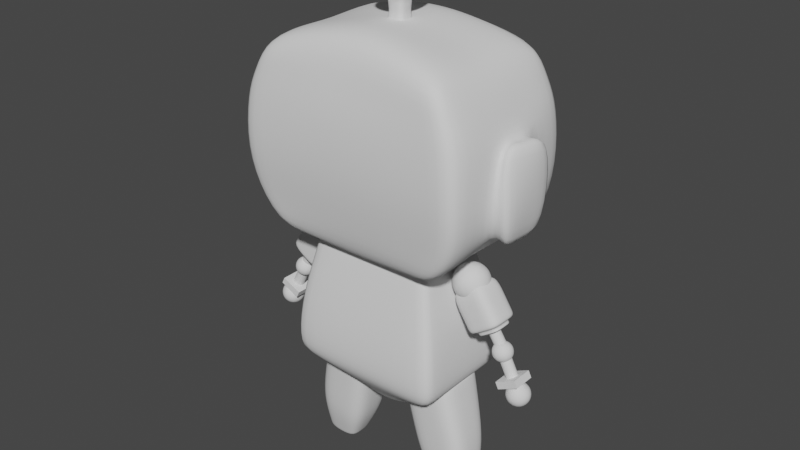 # Source: 08_BottomArm.blend  (saved by Blender 3.6.11; exported with 4.5.12 LTS)
import bpy
from mathutils import Matrix  # noqa: F401  (used for matrix-valued properties, if any)

bpy.ops.wm.read_factory_settings(use_empty=True)
scene = bpy.context.scene
scene.name = 'Scene'

# ---- collections
col_mesh = bpy.data.collections.new('Mesh'); scene.collection.children.link(col_mesh)
col_referncesimages = bpy.data.collections.new('ReferncesImages'); scene.collection.children.link(col_referncesimages)

# ---- world
world_world = bpy.data.worlds.new('World'); scene.world = world_world
world_world.use_nodes = True; world_world.node_tree.nodes.clear()
_N = world_world.node_tree.nodes; _L = world_world.node_tree.links
n0 = _N.new('ShaderNodeOutputWorld'); n0.name = 'World Output'; n0.location = (300, 300)
n1 = _N.new('ShaderNodeBackground'); n1.name = 'Background'; n1.location = (10, 300)
n1.inputs[0].default_value = (0.05088, 0.05088, 0.05088, 1.0)
_L.new(n1.outputs[0], n0.inputs[0])
n0.is_active_output = True
world_world.color = (0.05088, 0.05088, 0.05088)
world_world.use_sun_shadow = False
world_world.sun_shadow_jitter_overblur = 0.0

# ---- meshes
me_cube = bpy.data.meshes.new('Cube')
me_cube.from_pydata([(-0.7301, -1.141, -0.9969), (-0.8402, -1.154, 0.8153), (-0.7301, 1.126, -1.009), (-0.8402, 1.184, 0.8215), (0.0, 1.29, 0.3231), (0.0, -1.29, 0.3231), (-1.039, 1.266, 0.3354), (-1.039, -1.266, 0.3354), (0.0, 0.9964, -1.077), (0.0, 1.065, 1.077), (0.0, -1.011, -1.065), (0.0, -1.035, 1.071), (-1.005, 1.147, -0.7077), (-1.005, -1.147, -0.7077), (0.0, -1.147, -0.7077), (0.0, 1.147, -0.7077), (-1.063, -1.303, -0.1923), (-1.063, 1.303, -0.1923), (0.0, -1.303, -0.1923), (-0.2898, 1.166, 0.6153), (-0.5019, 1.067, -1.034), (-0.8633, 1.27, 0.3231), (-0.8633, -1.27, 0.3231), (-0.6591, -1.135, 0.9443), (-0.6591, 1.165, 0.9504), (-0.5019, -1.082, -1.022), (-0.8377, -1.147, -0.7077), (-0.8377, 1.147, -0.7077), (-0.895, -1.303, -0.1923), (-0.895, 1.303, -0.1923), (-0.2931, 1.283, 0.3231), (-0.285, 1.099, 1.049), (-0.1612, -1.011, -1.065), (-0.2899, 1.147, -0.7077), (-0.7813, 1.185, 0.5758), (-0.1612, 0.9964, -1.077), (-0.2931, -1.283, 0.3231), (-0.285, -1.069, 1.043), (-0.2899, -1.147, -0.7077), (-0.2968, -1.303, -0.1923), (-0.7333, -0.04307, -0.998), (-0.8474, -0.04307, 0.7909), (-1.072, -0.05025, 0.1784), (0.0, -0.04307, 1.053), (0.0, -0.04307, -1.068), (-0.9898, -0.05743, -0.5183), (-0.5003, -0.04307, -1.024), (-0.6616, -0.04307, 0.9231), (-0.2779, -0.04307, 1.024), (-0.1509, -0.04307, -1.068), (-0.9593, -1.221, 0.528), (0.0, -1.188, 0.6233), (-0.9593, 1.233, 0.5305), (0.0, 1.2, 0.6258), (-0.7813, 1.228, 0.5748), (-0.7813, -1.216, 0.5724), (-0.2898, -1.197, 0.6119), (-0.2898, 1.209, 0.6143), (-0.9805, -0.04307, 0.5358), (-0.2922, 0.6745, 0.3366), (0.0, 0.6813, 0.3366), (0.0, 0.6946, -0.1787), (0.0, 0.5389, -0.6941), (-0.289, 0.5389, -0.6941), (-0.2959, 0.6946, -0.1787), (-0.8941, 0.6946, -0.1787), (-0.8368, 0.5389, -0.6941), (-0.7804, 0.6194, 0.5884), (-0.8623, 0.6614, 0.3366), (-0.2889, 0.6006, 0.6279), (-0.2898, 1.105, -0.7067), (-0.293, 1.24, 0.324), (0.0, 1.247, 0.324), (-0.8949, 1.26, -0.1914), (-0.8632, 1.227, 0.324), (0.0, 1.105, -0.7067), (-0.8376, 1.105, -0.7067), (-0.7321, -0.4024, -0.9976), (0.0, -0.3622, 1.06), (0.0, -0.3533, -1.067), (-0.5009, -0.38, -1.023), (-0.6607, -0.4002, 0.9311), (-0.2806, -0.3751, 1.031), (-0.1548, -0.3533, -1.067), (-0.8447, -0.4072, 0.8001), (-1.07, -0.1677, 0.2221), (-1.038, -0.2944, -0.5106), (-1.072, -0.4635, -0.1881), (-0.9725, -0.4326, 0.5328), (-0.8444, 0.3549, 0.8038), (-1.068, 0.1563, 0.2229), (-1.036, 0.192, -0.5232), (-1.069, 0.3467, -0.2167), (-0.7319, 0.3306, -1.003), (0.0, 0.3046, 1.063), (0.0, 0.2757, -1.072), (-0.501, 0.3056, -1.028), (-0.6606, 0.347, 0.9347), (-0.2809, 0.319, 1.035), (-0.1553, 0.2757, -1.072), (-0.9716, 0.3757, 0.5335), (-1.07, -0.5482, 0.4219), (-1.234, -0.02863, 0.3427), (-1.2, -0.5743, -0.7061), (-1.152, -0.07888, -0.736), (-1.235, -0.6787, -0.1926), (-1.243, -0.04299, -0.1896), (-1.23, 0.4507, 0.3961), (-1.199, 0.4648, -0.7764), (-1.234, 0.6205, -0.1931), (-0.2889, 0.6006, 0.6279), (-0.7804, 0.6194, 0.5884), (-0.289, 0.5389, -0.6941), (0.0, 0.6813, 0.3366), (-0.8623, 0.6614, 0.3366), (-0.8368, 0.5389, -0.6941), (-0.2922, 0.6745, 0.3366), (-0.8941, 0.6946, -0.1787), (0.0, 0.5389, -0.6941)], [], [(100, 89, 3, 52), (114, 111, 67, 68), (93, 91, 12, 2), (55, 23, 1, 50), (25, 26, 13, 0), (81, 84, 1, 23), (28, 22, 7, 16), (83, 79, 10, 32), (92, 90, 6, 17), (57, 31, 9, 53), (35, 33, 15, 8), (91, 92, 17, 12), (26, 28, 16, 13), (112, 115, 66, 63), (12, 17, 29, 27), (38, 39, 28, 26), (2, 12, 27, 20), (52, 3, 24, 54), (77, 80, 25, 0), (39, 36, 22, 28), (82, 81, 23, 37), (32, 38, 26, 25), (56, 37, 23, 55), (17, 6, 21, 29), (51, 11, 37, 56), (10, 14, 38, 32), (78, 82, 37, 11), (18, 5, 36, 39), (14, 18, 39, 38), (118, 112, 63, 62), (20, 27, 33, 35), (54, 24, 31, 57), (80, 83, 32, 25), (116, 113, 60, 59), (96, 99, 49, 46), (94, 98, 48, 43), (98, 97, 47, 48), (93, 96, 46, 40), (42, 90, 107, 102), (87, 85, 101, 105), (99, 95, 44, 49), (97, 89, 41, 47), (77, 86, 45, 40), (88, 84, 41, 58), (85, 88, 58, 42), (117, 114, 68, 65), (5, 51, 56, 36), (36, 56, 55, 22), (6, 52, 54, 21), (30, 57, 53, 4), (22, 55, 50, 7), (90, 100, 52, 6), (64, 59, 60, 61), (63, 64, 61, 62), (66, 65, 64, 63), (65, 68, 59, 64), (68, 67, 69, 59), (111, 110, 69, 67), (110, 116, 59, 69), (115, 117, 65, 66), (27, 29, 73, 76), (57, 30, 71, 19), (54, 57, 19, 34), (29, 21, 74, 73), (30, 4, 72, 71), (15, 33, 70, 75), (33, 27, 76, 70), (21, 54, 34, 74), (7, 50, 88, 85), (50, 1, 84, 88), (0, 13, 86, 77), (16, 7, 85, 87), (13, 16, 87, 86), (46, 49, 83, 80), (43, 48, 82, 78), (48, 47, 81, 82), (40, 46, 80, 77), (49, 44, 79, 83), (47, 41, 84, 81), (42, 58, 100, 90), (24, 3, 89, 97), (35, 8, 95, 99), (2, 20, 96, 93), (31, 24, 97, 98), (9, 31, 98, 94), (20, 35, 99, 96), (45, 86, 103, 104), (90, 92, 109, 107), (40, 45, 91, 93), (58, 41, 89, 100), (103, 105, 106, 104), (105, 101, 102, 106), (104, 106, 109, 108), (106, 102, 107, 109), (92, 91, 108, 109), (85, 42, 102, 101), (86, 87, 105, 103), (91, 45, 104, 108), (76, 73, 117, 115), (19, 71, 116, 110), (34, 19, 110, 111), (73, 74, 114, 117), (71, 72, 113, 116), (75, 70, 112, 118), (70, 76, 115, 112), (74, 34, 111, 114)])
me_cube.polygons.foreach_set('use_smooth', [True] * 106)
_uv = me_cube.uv_layers.new(name='UVMap')
_uv.uv.foreach_set('vector', [0.5745, 0.1816, 0.625, 0.1778, 0.625, 0.25, 0.5743, 0.2554, 0.5404, 0.2772, 0.5743, 0.2741, 0.5743, 0.2741, 0.5404, 0.2772, 0.375, 0.1778, 0.4334, 0.1607, 0.4115, 0.2596, 0.375, 0.25, 0.5743, 0.9759, 0.625, 0.9805, 0.625, 1.0, 0.5743, 0.9946, 0.375, 0.9805, 0.4115, 0.9724, 0.4115, 0.9904, 0.375, 1.0, 0.8555, 0.6722, 0.875, 0.6722, 0.875, 0.75, 0.8555, 0.75, 0.476, 0.9728, 0.5404, 0.9728, 0.5404, 0.9909, 0.476, 0.9909, 0.2142, 0.6722, 0.25, 0.6722, 0.25, 0.75, 0.2142, 0.75, 0.4728, 0.191, 0.5243, 0.1541, 0.5404, 0.2591, 0.476, 0.2591, 0.5743, 0.3407, 0.625, 0.3392, 0.625, 0.375, 0.5743, 0.375, 0.375, 0.3392, 0.4115, 0.3419, 0.4115, 0.375, 0.375, 0.375, 0.4334, 0.1607, 0.4728, 0.191, 0.476, 0.2591, 0.4115, 0.2596, 0.4115, 0.9724, 0.476, 0.9728, 0.476, 0.9909, 0.4115, 0.9904, 0.4115, 0.3419, 0.4115, 0.2776, 0.4115, 0.2776, 0.4115, 0.3419, 0.4115, 0.2596, 0.476, 0.2591, 0.476, 0.2772, 0.4115, 0.2776, 0.4115, 0.9081, 0.476, 0.9082, 0.476, 0.9728, 0.4115, 0.9724, 0.375, 0.25, 0.4115, 0.2596, 0.4115, 0.2776, 0.375, 0.2695, 0.5743, 0.2554, 0.625, 0.25, 0.625, 0.2695, 0.5743, 0.2741, 0.125, 0.6722, 0.1445, 0.6722, 0.1445, 0.75, 0.125, 0.75, 0.476, 0.9082, 0.5404, 0.9082, 0.5404, 0.9728, 0.476, 0.9728, 0.7858, 0.6722, 0.8555, 0.6722, 0.8555, 0.75, 0.7858, 0.75, 0.375, 0.9108, 0.4115, 0.9081, 0.4115, 0.9724, 0.375, 0.9805, 0.5743, 0.9093, 0.625, 0.9108, 0.625, 0.9805, 0.5743, 0.9759, 0.476, 0.2591, 0.5404, 0.2591, 0.5404, 0.2772, 0.476, 0.2772, 0.5743, 0.875, 0.625, 0.875, 0.625, 0.9108, 0.5743, 0.9093, 0.375, 0.875, 0.4115, 0.875, 0.4115, 0.9081, 0.375, 0.9108, 0.75, 0.6722, 0.7858, 0.6722, 0.7858, 0.75, 0.75, 0.75, 0.476, 0.875, 0.5404, 0.875, 0.5404, 0.9082, 0.476, 0.9082, 0.4115, 0.875, 0.476, 0.875, 0.476, 0.9082, 0.4115, 0.9081, 0.4115, 0.375, 0.4115, 0.3419, 0.4115, 0.3419, 0.4115, 0.375, 0.375, 0.2695, 0.4115, 0.2776, 0.4115, 0.3419, 0.375, 0.3392, 0.5743, 0.2741, 0.625, 0.2695, 0.625, 0.3392, 0.5743, 0.3407, 0.1445, 0.6722, 0.2142, 0.6722, 0.2142, 0.75, 0.1445, 0.75, 0.5404, 0.3418, 0.5404, 0.375, 0.5404, 0.375, 0.5404, 0.3418, 0.1445, 0.5722, 0.2142, 0.5722, 0.2142, 0.625, 0.1445, 0.625, 0.75, 0.5722, 0.7858, 0.5722, 0.7858, 0.625, 0.75, 0.625, 0.7858, 0.5722, 0.8555, 0.5722, 0.8555, 0.625, 0.7858, 0.625, 0.125, 0.5722, 0.1445, 0.5722, 0.1445, 0.625, 0.125, 0.625, 0.5297, 0.1293, 0.5243, 0.1541, 0.5243, 0.1541, 0.5297, 0.1293, 0.4755, 0.06954, 0.524, 0.1145, 0.524, 0.1145, 0.4755, 0.06954, 0.2142, 0.5722, 0.25, 0.5722, 0.25, 0.625, 0.2142, 0.625, 0.8555, 0.5722, 0.875, 0.5722, 0.875, 0.625, 0.8555, 0.625, 0.375, 0.07779, 0.4346, 0.09764, 0.4178, 0.1288, 0.375, 0.125, 0.5748, 0.07926, 0.625, 0.07779, 0.625, 0.125, 0.5747, 0.1276, 0.524, 0.1145, 0.5748, 0.07926, 0.5747, 0.1276, 0.5297, 0.1293, 0.476, 0.2772, 0.5404, 0.2772, 0.5404, 0.2772, 0.476, 0.2772, 0.5404, 0.875, 0.5743, 0.875, 0.5743, 0.9093, 0.5404, 0.9082, 0.5404, 0.9082, 0.5743, 0.9093, 0.5743, 0.9759, 0.5404, 0.9728, 0.5404, 0.2591, 0.5743, 0.2554, 0.5743, 0.2741, 0.5404, 0.2772, 0.5404, 0.3418, 0.5743, 0.3407, 0.5743, 0.375, 0.5404, 0.375, 0.5404, 0.9728, 0.5743, 0.9759, 0.5743, 0.9946, 0.5404, 0.9909, 0.5243, 0.1541, 0.5745, 0.1816, 0.5743, 0.2554, 0.5404, 0.2591, 0.476, 0.3418, 0.5404, 0.3418, 0.5404, 0.375, 0.476, 0.375, 0.4115, 0.3419, 0.476, 0.3418, 0.476, 0.375, 0.4115, 0.375, 0.4115, 0.2776, 0.476, 0.2772, 0.476, 0.3418, 0.4115, 0.3419, 0.476, 0.2772, 0.5404, 0.2772, 0.5404, 0.3418, 0.476, 0.3418, 0.5404, 0.2772, 0.5743, 0.2741, 0.5743, 0.3407, 0.5404, 0.3418, 0.5743, 0.2741, 0.5743, 0.3407, 0.5743, 0.3407, 0.5743, 0.2741, 0.5743, 0.3407, 0.5404, 0.3418, 0.5404, 0.3418, 0.5743, 0.3407, 0.4115, 0.2776, 0.476, 0.2772, 0.476, 0.2772, 0.4115, 0.2776, 0.4115, 0.2776, 0.476, 0.2772, 0.476, 0.2772, 0.4115, 0.2776, 0.5743, 0.3407, 0.5404, 0.3418, 0.5404, 0.3418, 0.5743, 0.3407, 0.5743, 0.2741, 0.5743, 0.3407, 0.5743, 0.3407, 0.5743, 0.2741, 0.476, 0.2772, 0.5404, 0.2772, 0.5404, 0.2772, 0.476, 0.2772, 0.5404, 0.3418, 0.5404, 0.375, 0.5404, 0.375, 0.5404, 0.3418, 0.4115, 0.375, 0.4115, 0.3419, 0.4115, 0.3419, 0.4115, 0.375, 0.4115, 0.3419, 0.4115, 0.2776, 0.4115, 0.2776, 0.4115, 0.3419, 0.5404, 0.2772, 0.5743, 0.2741, 0.5743, 0.2741, 0.5404, 0.2772, 0.5414, -0.000526, 0.575, -0.0003149, 0.5748, 0.07926, 0.524, 0.1145, 0.575, -0.0003149, 0.625, 0.0, 0.625, 0.07779, 0.5748, 0.07926, 0.375, 0.0, 0.4096, -0.0009022, 0.4346, 0.09764, 0.375, 0.07779, 0.4754, -9.006e-05, 0.5414, -0.000526, 0.524, 0.1145, 0.4755, 0.06954, 0.4096, -0.0009022, 0.4754, -9.006e-05, 0.4755, 0.06954, 0.4346, 0.09764, 0.1445, 0.625, 0.2142, 0.625, 0.2142, 0.6722, 0.1445, 0.6722, 0.75, 0.625, 0.7858, 0.625, 0.7858, 0.6722, 0.75, 0.6722, 0.7858, 0.625, 0.8555, 0.625, 0.8555, 0.6722, 0.7858, 0.6722, 0.125, 0.625, 0.1445, 0.625, 0.1445, 0.6722, 0.125, 0.6722, 0.2142, 0.625, 0.25, 0.625, 0.25, 0.6722, 0.2142, 0.6722, 0.8555, 0.625, 0.875, 0.625, 0.875, 0.6722, 0.8555, 0.6722, 0.5297, 0.1293, 0.5747, 0.1276, 0.5745, 0.1816, 0.5243, 0.1541, 0.8555, 0.5, 0.875, 0.5, 0.875, 0.5722, 0.8555, 0.5722, 0.2142, 0.5, 0.25, 0.5, 0.25, 0.5722, 0.2142, 0.5722, 0.125, 0.5, 0.1445, 0.5, 0.1445, 0.5722, 0.125, 0.5722, 0.7858, 0.5, 0.8555, 0.5, 0.8555, 0.5722, 0.7858, 0.5722, 0.75, 0.5, 0.7858, 0.5, 0.7858, 0.5722, 0.75, 0.5722, 0.1445, 0.5, 0.2142, 0.5, 0.2142, 0.5722, 0.1445, 0.5722, 0.4178, 0.1288, 0.4346, 0.09764, 0.4346, 0.09764, 0.4178, 0.1288, 0.5243, 0.1541, 0.4728, 0.191, 0.4758, 0.1932, 0.5243, 0.1541, 0.375, 0.125, 0.4178, 0.1288, 0.4334, 0.1607, 0.375, 0.1778, 0.5747, 0.1276, 0.625, 0.125, 0.625, 0.1778, 0.5745, 0.1816, 0.4346, 0.09764, 0.4755, 0.06954, 0.4757, 0.1295, 0.4178, 0.1288, 0.4755, 0.06954, 0.524, 0.1145, 0.5297, 0.1293, 0.4757, 0.1295, 0.4178, 0.1288, 0.4757, 0.1295, 0.4758, 0.1932, 0.4334, 0.1607, 0.4757, 0.1295, 0.5297, 0.1293, 0.5243, 0.1541, 0.4758, 0.1932, 0.4728, 0.191, 0.4334, 0.1607, 0.4334, 0.1607, 0.4758, 0.1932, 0.524, 0.1145, 0.5297, 0.1293, 0.5297, 0.1293, 0.524, 0.1145, 0.4346, 0.09764, 0.4755, 0.06954, 0.4755, 0.06954, 0.4346, 0.09764, 0.4334, 0.1607, 0.4178, 0.1288, 0.4178, 0.1288, 0.4334, 0.1607, 0.4115, 0.2776, 0.476, 0.2772, 0.476, 0.2772, 0.4115, 0.2776, 0.5743, 0.3407, 0.5404, 0.3418, 0.5404, 0.3418, 0.5743, 0.3407, 0.5743, 0.2741, 0.5743, 0.3407, 0.5743, 0.3407, 0.5743, 0.2741, 0.476, 0.2772, 0.5404, 0.2772, 0.5404, 0.2772, 0.476, 0.2772, 0.5404, 0.3418, 0.5404, 0.375, 0.5404, 0.375, 0.5404, 0.3418, 0.4115, 0.375, 0.4115, 0.3419, 0.4115, 0.3419, 0.4115, 0.375, 0.4115, 0.3419, 0.4115, 0.2776, 0.4115, 0.2776, 0.4115, 0.3419, 0.5404, 0.2772, 0.5743, 0.2741, 0.5743, 0.2741, 0.5404, 0.2772])
me_cube.update()
me_roundcube = bpy.data.meshes.new('Roundcube')
me_roundcube.from_pydata([(0.2438, 0.2438, 9.385), (0.1219, 0.2859, 9.343), (-6.677e-09, 0.2986, 9.33), (-0.1219, 0.2859, 9.343), (0.2859, 0.2859, 9.507), (0.1429, 0.3707, 9.486), (-6.677e-09, 0.395, 9.479), (-0.1429, 0.3707, 9.486), (0.2986, 0.2986, 9.628), (0.1493, 0.395, 9.628), (-6.677e-09, 0.4222, 9.628), (-0.1493, 0.395, 9.628), (0.2859, 0.2859, 9.75), (0.1429, 0.3707, 9.771), (-6.677e-09, 0.395, 9.778), (-0.1429, 0.3707, 9.771), (-0.2438, 0.2438, 9.385), (-0.2859, 0.1219, 9.343), (-0.2986, 3.163e-09, 9.33), (-0.2859, -0.1219, 9.343), (-0.2859, 0.2859, 9.507), (-0.3707, 0.1429, 9.486), (-0.395, 3.163e-09, 9.479), (-0.3707, -0.1429, 9.486), (-0.2986, 0.2986, 9.628), (-0.395, 0.1493, 9.628), (-0.4222, 3.163e-09, 9.628), (-0.395, -0.1493, 9.628), (-0.2859, 0.2859, 9.75), (-0.3707, 0.1429, 9.771), (-0.395, 3.163e-09, 9.778), (-0.3707, -0.1429, 9.771), (-0.2438, -0.2438, 9.385), (-0.1219, -0.2859, 9.343), (-6.677e-09, -0.2986, 9.33), (0.1219, -0.2859, 9.343), (-0.2859, -0.2859, 9.507), (-0.1429, -0.3707, 9.486), (-6.677e-09, -0.395, 9.479), (0.1429, -0.3707, 9.486), (-0.2986, -0.2986, 9.628), (-0.1493, -0.395, 9.628), (-6.677e-09, -0.4222, 9.628), (0.1493, -0.395, 9.628), (-0.2859, -0.2859, 9.75), (-0.1429, -0.3707, 9.771), (-6.677e-09, -0.395, 9.778), (0.1429, -0.3707, 9.771), (0.2438, -0.2438, 9.385), (0.2859, -0.1219, 9.343), (0.2986, 3.163e-09, 9.33), (0.2859, 0.1219, 9.343), (0.2859, -0.2859, 9.507), (0.3707, -0.1429, 9.486), (0.395, 3.163e-09, 9.479), (0.3707, 0.1429, 9.486), (0.2986, -0.2986, 9.628), (0.395, -0.1493, 9.628), (0.4222, 3.163e-09, 9.628), (0.395, 0.1493, 9.628), (0.2859, -0.2859, 9.75), (0.3707, -0.1429, 9.771), (0.395, 3.163e-09, 9.778), (0.3707, 0.1429, 9.771), (0.1429, -0.1429, 9.258), (-6.677e-09, -0.1493, 9.233), (-0.1429, -0.1429, 9.258), (0.1493, 3.163e-09, 9.233), (-0.1493, 3.163e-09, 9.233), (0.1429, 0.1429, 9.258), (-6.677e-09, 0.1493, 9.233), (-0.1429, 0.1429, 9.258), (0.2438, 0.2438, 9.872), (0.1219, 0.2859, 9.914), (-6.677e-09, 0.2986, 9.927), (-0.1219, 0.2859, 9.914), (-0.2438, 0.2438, 9.872), (0.2859, 0.1219, 9.914), (0.1429, 0.1429, 9.999), (-6.677e-09, 0.1493, 10.02), (-0.1429, 0.1429, 9.999), (-0.2859, 0.1219, 9.914), (0.2986, 3.163e-09, 9.927), (0.1493, 3.163e-09, 10.02), (-6.677e-09, 3.163e-09, 10.05), (-0.1493, 3.163e-09, 10.02), (-0.2986, 3.163e-09, 9.927), (0.2859, -0.1219, 9.914), (0.1429, -0.1429, 9.999), (-6.677e-09, -0.1493, 10.02), (-0.1429, -0.1429, 9.999), (-0.2859, -0.1219, 9.914), (0.2438, -0.2438, 9.872), (0.1219, -0.2859, 9.914), (-6.677e-09, -0.2986, 9.927), (-0.1219, -0.2859, 9.914), (-0.2438, -0.2438, 9.872), (0.1707, -0.1707, 8.816), (0.1783, 1.736e-09, 8.787), (-0.1707, -0.1707, 8.816), (-0.1783, 1.736e-09, 8.787), (2.153e-09, 1.736e-09, 8.755), (2.153e-09, 0.1783, 8.787), (2.153e-09, -0.1783, 8.787), (-0.1707, 0.1707, 8.816), (0.1707, 0.1707, 8.816), (-5.407e-09, -0.1493, 9.134), (-0.1429, -0.1429, 9.158), (-0.1493, 2.845e-09, 9.134), (-0.1429, 0.1429, 9.158), (0.1493, 2.845e-09, 9.134), (0.1429, 0.1429, 9.158), (-5.407e-09, 0.1493, 9.134), (0.1429, -0.1429, 9.158), (-0.1533, 0.1533, 8.893), (0.1601, 2.426e-09, 8.867), (-1.958e-10, 0.1601, 8.867), (0.1533, -0.1533, 8.893), (-1.958e-10, -0.1601, 8.867), (-0.1533, -0.1533, 8.893), (-0.1601, 2.426e-09, 8.867), (0.1533, 0.1533, 8.893), (-4.733e-09, -0.1296, 9.003), (-0.1241, -0.1241, 9.024), (-0.1296, 1.019e-09, 9.003), (0.1241, 0.1241, 9.024), (-0.1241, 0.1241, 9.024), (0.1296, 1.019e-09, 9.003), (-4.733e-09, 0.1296, 9.003), (0.1241, -0.1241, 9.024)], [], [(0, 1, 5, 4), (1, 2, 6, 5), (2, 3, 7, 6), (3, 16, 20, 7), (4, 5, 9, 8), (5, 6, 10, 9), (6, 7, 11, 10), (7, 20, 24, 11), (8, 9, 13, 12), (9, 10, 14, 13), (10, 11, 15, 14), (11, 24, 28, 15), (12, 13, 73, 72), (13, 14, 74, 73), (14, 15, 75, 74), (15, 28, 76, 75), (16, 17, 21, 20), (17, 18, 22, 21), (18, 19, 23, 22), (19, 32, 36, 23), (20, 21, 25, 24), (21, 22, 26, 25), (22, 23, 27, 26), (23, 36, 40, 27), (24, 25, 29, 28), (25, 26, 30, 29), (26, 27, 31, 30), (27, 40, 44, 31), (28, 29, 81, 76), (29, 30, 86, 81), (30, 31, 91, 86), (31, 44, 96, 91), (32, 33, 37, 36), (33, 34, 38, 37), (34, 35, 39, 38), (35, 48, 52, 39), (36, 37, 41, 40), (37, 38, 42, 41), (38, 39, 43, 42), (39, 52, 56, 43), (40, 41, 45, 44), (41, 42, 46, 45), (42, 43, 47, 46), (43, 56, 60, 47), (44, 45, 95, 96), (45, 46, 94, 95), (46, 47, 93, 94), (47, 60, 92, 93), (48, 49, 53, 52), (49, 50, 54, 53), (50, 51, 55, 54), (51, 0, 4, 55), (52, 53, 57, 56), (53, 54, 58, 57), (54, 55, 59, 58), (55, 4, 8, 59), (56, 57, 61, 60), (57, 58, 62, 61), (58, 59, 63, 62), (59, 8, 12, 63), (60, 61, 87, 92), (61, 62, 82, 87), (62, 63, 77, 82), (63, 12, 72, 77), (48, 35, 64, 49), (35, 34, 65, 64), (34, 33, 66, 65), (33, 32, 19, 66), (49, 64, 67, 50), (121, 115, 98, 105), (118, 119, 99, 103), (66, 19, 18, 68), (50, 67, 69, 51), (119, 120, 100, 99), (120, 114, 104, 100), (68, 18, 17, 71), (51, 69, 1, 0), (69, 70, 2, 1), (70, 71, 3, 2), (71, 17, 16, 3), (72, 73, 78, 77), (73, 74, 79, 78), (74, 75, 80, 79), (75, 76, 81, 80), (77, 78, 83, 82), (78, 79, 84, 83), (79, 80, 85, 84), (80, 81, 86, 85), (82, 83, 88, 87), (83, 84, 89, 88), (84, 85, 90, 89), (85, 86, 91, 90), (87, 88, 93, 92), (88, 89, 94, 93), (89, 90, 95, 94), (90, 91, 96, 95), (97, 103, 101, 98), (103, 99, 100, 101), (98, 101, 102, 105), (101, 100, 104, 102), (114, 116, 102, 104), (115, 117, 97, 98), (116, 121, 105, 102), (117, 118, 103, 97), (64, 65, 106, 113), (70, 69, 111, 112), (67, 64, 113, 110), (71, 70, 112, 109), (68, 71, 109, 108), (66, 68, 108, 107), (65, 66, 107, 106), (69, 67, 110, 111), (129, 122, 118, 117), (128, 125, 121, 116), (127, 129, 117, 115), (126, 128, 116, 114), (124, 126, 114, 120), (123, 124, 120, 119), (122, 123, 119, 118), (125, 127, 115, 121), (111, 110, 127, 125), (106, 107, 123, 122), (107, 108, 124, 123), (108, 109, 126, 124), (109, 112, 128, 126), (110, 113, 129, 127), (112, 111, 125, 128), (113, 106, 122, 129)])
me_roundcube.polygons.foreach_set('use_smooth', [True] * 128)
me_roundcube.update()
me_cylinder = bpy.data.meshes.new('Cylinder')
me_cylinder.from_pydata([(-0.9523, 7.011, -0.5161), (-0.9523, 7.011, -0.01112), (-0.5887, 6.86, -0.5161), (-0.5887, 6.86, -0.01112), (-0.4381, 6.497, -0.5161), (-0.4381, 6.497, -0.01112), (-0.5887, 6.133, -0.5161), (-0.5887, 6.133, -0.01112), (-0.9523, 5.982, -0.5161), (-0.9523, 5.982, -0.01112), (-1.316, 6.133, -0.5161), (-1.316, 6.133, -0.01112), (-1.466, 6.497, -0.5161), (-1.466, 6.497, -0.01112), (-1.316, 6.86, -0.5161), (-1.316, 6.86, -0.01112), (-0.9523, 6.497, -0.5161), (-0.9523, 6.497, -0.01112), (-0.9523, 7.011, -0.509), (-0.5887, 6.86, -0.509), (-0.4381, 6.497, -0.509), (-0.5887, 6.133, -0.509), (-0.9523, 5.982, -0.509), (-1.316, 6.133, -0.509), (-1.466, 6.497, -0.509), (-1.316, 6.86, -0.509), (-0.9523, 7.011, -0.1536), (-0.5887, 6.86, -0.1536), (-0.4381, 6.497, -0.1536), (-0.5887, 6.133, -0.1536), (-0.9523, 5.982, -0.1536), (-1.316, 6.133, -0.1536), (-1.466, 6.497, -0.1536), (-1.316, 6.86, -0.1536)], [], [(26, 1, 3, 27), (27, 3, 5, 28), (28, 5, 7, 29), (29, 7, 9, 30), (30, 9, 11, 31), (31, 11, 13, 32), (3, 1, 17, 5), (32, 13, 15, 33), (33, 15, 1, 26), (0, 16, 12, 14), (8, 16, 4, 6), (12, 16, 8, 10), (4, 16, 0, 2), (9, 17, 13, 11), (5, 17, 9, 7), (13, 17, 1, 15), (14, 25, 18, 0), (12, 24, 25, 14), (10, 23, 24, 12), (8, 22, 23, 10), (6, 21, 22, 8), (4, 20, 21, 6), (2, 19, 20, 4), (0, 18, 19, 2), (25, 33, 26, 18), (24, 32, 33, 25), (23, 31, 32, 24), (22, 30, 31, 23), (21, 29, 30, 22), (20, 28, 29, 21), (19, 27, 28, 20), (18, 26, 27, 19)])
me_cylinder.polygons.foreach_set('use_smooth', [True] * 32)
_uv = me_cylinder.uv_layers.new(name='UVMap')
_uv.uv.foreach_set('vector', [1.0, 0.8589, 1.0, 1.0, 0.875, 1.0, 0.875, 0.8589, 0.875, 0.8589, 0.875, 1.0, 0.75, 1.0, 0.75, 0.8589, 0.75, 0.8589, 0.75, 1.0, 0.625, 1.0, 0.625, 0.8589, 0.625, 0.8589, 0.625, 1.0, 0.5, 1.0, 0.5, 0.8589, 0.5, 0.8589, 0.5, 1.0, 0.375, 1.0, 0.375, 0.8589, 0.375, 0.8589, 0.375, 1.0, 0.25, 1.0, 0.25, 0.8589, 0.4197, 0.4197, 0.25, 0.49, 0.25, 0.25, 0.49, 0.25, 0.25, 0.8589, 0.25, 1.0, 0.125, 1.0, 0.125, 0.8589, 0.125, 0.8589, 0.125, 1.0, 0.0, 1.0, 0.0, 0.8589, 0.75, 0.49, 0.75, 0.25, 0.51, 0.25, 0.5803, 0.4197, 0.75, 0.01, 0.75, 0.25, 0.99, 0.25, 0.9197, 0.08029, 0.51, 0.25, 0.75, 0.25, 0.75, 0.01, 0.5803, 0.08029, 0.99, 0.25, 0.75, 0.25, 0.75, 0.49, 0.9197, 0.4197, 0.25, 0.01, 0.25, 0.25, 0.01, 0.25, 0.08029, 0.08029, 0.49, 0.25, 0.25, 0.25, 0.25, 0.01, 0.4197, 0.08029, 0.01, 0.25, 0.25, 0.25, 0.25, 0.49, 0.08029, 0.4197, 0.125, 0.5, 0.125, 0.5071, 0.0, 0.5071, 0.0, 0.5, 0.25, 0.5, 0.25, 0.5071, 0.125, 0.5071, 0.125, 0.5, 0.375, 0.5, 0.375, 0.5071, 0.25, 0.5071, 0.25, 0.5, 0.5, 0.5, 0.5, 0.5071, 0.375, 0.5071, 0.375, 0.5, 0.625, 0.5, 0.625, 0.5071, 0.5, 0.5071, 0.5, 0.5, 0.75, 0.5, 0.75, 0.5071, 0.625, 0.5071, 0.625, 0.5, 0.875, 0.5, 0.875, 0.5071, 0.75, 0.5071, 0.75, 0.5, 1.0, 0.5, 1.0, 0.5071, 0.875, 0.5071, 0.875, 0.5, 0.125, 0.5071, 0.125, 0.8589, 0.0, 0.8589, 0.0, 0.5071, 0.25, 0.5071, 0.25, 0.8589, 0.125, 0.8589, 0.125, 0.5071, 0.375, 0.5071, 0.375, 0.8589, 0.25, 0.8589, 0.25, 0.5071, 0.5, 0.5071, 0.5, 0.8589, 0.375, 0.8589, 0.375, 0.5071, 0.625, 0.5071, 0.625, 0.8589, 0.5, 0.8589, 0.5, 0.5071, 0.75, 0.5071, 0.75, 0.8589, 0.625, 0.8589, 0.625, 0.5071, 0.875, 0.5071, 0.875, 0.8589, 0.75, 0.8589, 0.75, 0.5071, 1.0, 0.5071, 1.0, 0.8589, 0.875, 0.8589, 0.875, 0.5071])
me_cylinder.update()
me_cube_001 = bpy.data.meshes.new('Cube.001')
me_cube_001.from_pydata([(-0.431, -0.5353, -0.9657), (-0.9577, -0.9154, 0.8698), (-0.431, 0.7592, -0.9648), (-0.9577, 0.9154, 0.8698), (0.0, 1.614, -0.6208), (0.0, -1.295, -0.6208), (-1.234, 1.614, -0.6208), (-1.241, -1.295, -0.6208), (0.0, 0.7592, -1.008), (0.0, 0.9154, 0.8698), (0.0, -0.5353, -1.021), (0.0, -0.9154, 0.8698), (-1.239, -1.336, 0.08359), (0.0, -1.336, 0.08359), (-1.239, 1.504, 0.08359), (0.0, 1.504, 0.08359), (0.0, -1.457, -0.4474), (-1.305, 1.74, -0.4474), (0.0, 1.74, -0.4474), (-1.305, -1.457, -0.4474), (-0.431, 0.6359, -0.9657), (-0.9577, 0.8162, 0.8698), (-1.241, 1.457, -0.6208), (0.0, 0.8162, 0.8698), (0.0, 0.6439, -1.021), (-1.239, 1.35, 0.08359), (-1.305, 1.566, -0.4474), (-0.431, -0.4555, -0.9657), (0.0, -0.8025, 0.8698), (0.0, -0.4555, -1.021), (-0.9577, -0.8025, 0.8698), (-1.241, -1.115, -0.6208), (-1.239, -1.161, 0.08359), (-1.305, -1.26, -0.4474), (-1.004, -0.985, 0.7396), (0.0, -0.985, 0.7396), (-1.004, 1.013, 0.7396), (0.0, 1.013, 0.7396), (-1.004, 0.9047, 0.7396), (-1.004, -0.8618, 0.7396), (-0.7466, 1.009, -0.7965), (-0.7466, -0.7621, -0.7965), (0.0, -0.7621, -0.9127), (0.0, 1.009, -0.9127), (-0.7466, 0.9127, -0.7965), (-0.7466, -0.6529, -0.7965)], [], [(38, 21, 3, 36), (40, 6, 4, 43), (35, 11, 1, 34), (28, 30, 1, 11), (42, 5, 7, 41), (27, 29, 10, 0), (44, 22, 6, 40), (36, 3, 9, 37), (17, 14, 15, 18), (16, 13, 12, 19), (26, 25, 14, 17), (22, 26, 17, 6), (5, 16, 19, 7), (6, 17, 18, 4), (31, 33, 26, 22), (33, 32, 25, 26), (45, 31, 22, 44), (2, 8, 24, 20), (9, 3, 21, 23), (39, 30, 21, 38), (34, 1, 30, 39), (41, 7, 31, 45), (19, 12, 32, 33), (7, 19, 33, 31), (20, 24, 29, 27), (23, 21, 30, 28), (12, 34, 39, 32), (32, 39, 38, 25), (14, 36, 37, 15), (13, 35, 34, 12), (25, 38, 36, 14), (0, 41, 45, 27), (27, 45, 44, 20), (20, 44, 40, 2), (10, 42, 41, 0), (2, 40, 43, 8)])
me_cube_001.polygons.foreach_set('use_smooth', [True] * 36)
_uv = me_cube_001.uv_layers.new(name='UVMap')
_uv.uv.foreach_set('vector', [0.6071, 0.2364, 0.625, 0.2364, 0.625, 0.25, 0.6071, 0.25, 0.3857, 0.25, 0.4198, 0.25, 0.4198, 0.375, 0.3857, 0.375, 0.6071, 0.875, 0.625, 0.875, 0.625, 1.0, 0.6071, 1.0, 0.75, 0.7346, 0.875, 0.7346, 0.875, 0.75, 0.75, 0.75, 0.3857, 0.875, 0.4198, 0.875, 0.4198, 1.0, 0.3857, 1.0, 0.125, 0.7346, 0.25, 0.7346, 0.25, 0.75, 0.125, 0.75, 0.3857, 0.2364, 0.4198, 0.2364, 0.4198, 0.25, 0.3857, 0.25, 0.6071, 0.25, 0.625, 0.25, 0.625, 0.375, 0.6071, 0.375, 0.4437, 0.25, 0.5168, 0.25, 0.5168, 0.375, 0.4437, 0.375, 0.4437, 0.875, 0.5168, 0.875, 0.5168, 1.0, 0.4437, 1.0, 0.4437, 0.2364, 0.5168, 0.2364, 0.5168, 0.25, 0.4437, 0.25, 0.4198, 0.2364, 0.4437, 0.2364, 0.4437, 0.25, 0.4198, 0.25, 0.4198, 0.875, 0.4437, 0.875, 0.4437, 1.0, 0.4198, 1.0, 0.4198, 0.25, 0.4437, 0.25, 0.4437, 0.375, 0.4198, 0.375, 0.4198, 0.01542, 0.4437, 0.01542, 0.4437, 0.2364, 0.4198, 0.2364, 0.4437, 0.01542, 0.5168, 0.01542, 0.5168, 0.2364, 0.4437, 0.2364, 0.3857, 0.01542, 0.4198, 0.01542, 0.4198, 0.2364, 0.3857, 0.2364, 0.125, 0.5, 0.25, 0.5, 0.25, 0.5136, 0.125, 0.5136, 0.75, 0.5, 0.875, 0.5, 0.875, 0.5136, 0.75, 0.5136, 0.6071, 0.01542, 0.625, 0.01542, 0.625, 0.2364, 0.6071, 0.2364, 0.6071, 0.0, 0.625, 0.0, 0.625, 0.01542, 0.6071, 0.01542, 0.3857, 0.0, 0.4198, 0.0, 0.4198, 0.01542, 0.3857, 0.01542, 0.4437, 0.0, 0.5168, 0.0, 0.5168, 0.01542, 0.4437, 0.01542, 0.4198, 0.0, 0.4437, 0.0, 0.4437, 0.01542, 0.4198, 0.01542, 0.125, 0.5136, 0.25, 0.5136, 0.25, 0.7346, 0.125, 0.7346, 0.75, 0.5136, 0.875, 0.5136, 0.875, 0.7346, 0.75, 0.7346, 0.5168, 0.0, 0.6071, 0.0, 0.6071, 0.01542, 0.5168, 0.01542, 0.5168, 0.01542, 0.6071, 0.01542, 0.6071, 0.2364, 0.5168, 0.2364, 0.5168, 0.25, 0.6071, 0.25, 0.6071, 0.375, 0.5168, 0.375, 0.5168, 0.875, 0.6071, 0.875, 0.6071, 1.0, 0.5168, 1.0, 0.5168, 0.2364, 0.6071, 0.2364, 0.6071, 0.25, 0.5168, 0.25, 0.375, 0.0, 0.3857, 0.0, 0.3857, 0.01542, 0.375, 0.01542, 0.375, 0.01542, 0.3857, 0.01542, 0.3857, 0.2364, 0.375, 0.2364, 0.375, 0.2364, 0.3857, 0.2364, 0.3857, 0.25, 0.375, 0.25, 0.375, 0.875, 0.3857, 0.875, 0.3857, 1.0, 0.375, 1.0, 0.375, 0.25, 0.3857, 0.25, 0.3857, 0.375, 0.375, 0.375])
me_cube_001.update()
me_cube_002 = bpy.data.meshes.new('Cube.002')
me_cube_002.from_pydata([(-1.704, -0.7123, 0.06291), (-1.437, -1.036, 2.489), (-1.704, -0.2282, 0.06291), (-1.437, 0.09501, 2.489), (-1.03, -0.7123, 0.057), (-0.4441, -1.036, 2.017), (-1.03, -0.2282, 0.057), (-0.4441, 0.09501, 2.017), (-1.725, -0.9536, 1.282), (-1.725, 0.01311, 1.282), (-0.6406, 0.01311, 0.9807), (-0.6406, -0.9536, 0.9807), (-1.352, -0.2282, 0.009757), (-0.9405, 0.09501, 2.253), (-1.352, -0.7123, 0.009757), (-0.9405, -1.036, 2.253), (-1.183, -0.9536, 1.132), (-1.183, 0.01311, 1.132), (-1.704, -0.4703, 0.06291), (-1.437, -0.4703, 2.489), (-1.03, -0.4703, 0.057), (-0.4441, -0.4703, 2.017), (-0.6406, -0.4703, 0.9807), (-1.725, -0.4703, 1.282), (-0.9405, -0.4703, 2.253), (-1.352, -0.4703, 0.009757), (-1.452, -1.031, 2.425), (-1.452, 0.09064, 2.425), (-0.4546, 0.09064, 1.962), (-0.4546, -1.031, 1.962), (-0.9535, -1.031, 2.193), (-0.9535, 0.09064, 2.193), (-0.4546, -0.4703, 1.962), (-1.452, -0.4703, 2.425), (-1.705, -0.2154, 0.1273), (-1.009, -0.2154, 0.1058), (-1.009, -0.7251, 0.1058), (-1.705, -0.7251, 0.1273), (-1.343, -0.2154, 0.06898), (-1.343, -0.7251, 0.06898), (-1.705, -0.4703, 0.1273), (-1.009, -0.4703, 0.1058), (-1.751, -0.8982, 0.7119), (-1.751, -0.04231, 0.7119), (-0.7892, -0.04231, 0.5372), (-0.7892, -0.8982, 0.5372), (-1.263, -0.04231, 0.5988), (-1.263, -0.8982, 0.5988), (-1.751, -0.4703, 0.7119), (-0.7892, -0.4703, 0.5372)], [], [(33, 19, 3, 27), (31, 13, 7, 28), (32, 21, 5, 29), (30, 15, 1, 26), (25, 20, 4, 14), (24, 19, 1, 15), (47, 16, 8, 42), (49, 22, 11, 45), (46, 17, 10, 44), (48, 23, 9, 43), (43, 9, 17, 46), (45, 11, 16, 47), (21, 24, 15, 5), (18, 25, 14, 0), (29, 5, 15, 30), (27, 3, 13, 31), (2, 12, 25, 18), (7, 13, 24, 21), (42, 8, 23, 48), (44, 10, 22, 49), (13, 3, 19, 24), (12, 6, 20, 25), (28, 7, 21, 32), (26, 1, 19, 33), (8, 26, 33, 23), (10, 28, 32, 22), (9, 27, 31, 17), (11, 29, 30, 16), (16, 30, 26, 8), (22, 32, 29, 11), (17, 31, 28, 10), (23, 33, 27, 9), (6, 35, 41, 20), (0, 37, 40, 18), (4, 36, 39, 14), (2, 34, 38, 12), (18, 40, 34, 2), (12, 38, 35, 6), (20, 41, 36, 4), (14, 39, 37, 0), (35, 44, 49, 41), (37, 42, 48, 40), (36, 45, 47, 39), (34, 43, 46, 38), (40, 48, 43, 34), (38, 46, 44, 35), (41, 49, 45, 36), (39, 47, 42, 37)])
me_cube_002.polygons.foreach_set('use_smooth', [True] * 48)
_uv = me_cube_002.uv_layers.new(name='UVMap')
_uv.uv.foreach_set('vector', [0.6183, 0.125, 0.625, 0.125, 0.625, 0.25, 0.6183, 0.25, 0.6183, 0.375, 0.625, 0.375, 0.625, 0.5, 0.6183, 0.5, 0.6183, 0.625, 0.625, 0.625, 0.625, 0.75, 0.6183, 0.75, 0.6183, 0.875, 0.625, 0.875, 0.625, 1.0, 0.6183, 1.0, 0.25, 0.625, 0.375, 0.625, 0.375, 0.75, 0.25, 0.75, 0.75, 0.625, 0.875, 0.625, 0.875, 0.75, 0.75, 0.75, 0.4408, 0.875, 0.5, 0.875, 0.5, 1.0, 0.4408, 1.0, 0.4408, 0.625, 0.5, 0.625, 0.5, 0.75, 0.4408, 0.75, 0.4408, 0.375, 0.5, 0.375, 0.5, 0.5, 0.4408, 0.5, 0.4408, 0.125, 0.5, 0.125, 0.5, 0.25, 0.4408, 0.25, 0.4408, 0.25, 0.5, 0.25, 0.5, 0.375, 0.4408, 0.375, 0.4408, 0.75, 0.5, 0.75, 0.5, 0.875, 0.4408, 0.875, 0.625, 0.625, 0.75, 0.625, 0.75, 0.75, 0.625, 0.75, 0.125, 0.625, 0.25, 0.625, 0.25, 0.75, 0.125, 0.75, 0.6183, 0.75, 0.625, 0.75, 0.625, 0.875, 0.6183, 0.875, 0.6183, 0.25, 0.625, 0.25, 0.625, 0.375, 0.6183, 0.375, 0.125, 0.5, 0.25, 0.5, 0.25, 0.625, 0.125, 0.625, 0.625, 0.5, 0.75, 0.5, 0.75, 0.625, 0.625, 0.625, 0.4408, 0.0, 0.5, 0.0, 0.5, 0.125, 0.4408, 0.125, 0.4408, 0.5, 0.5, 0.5, 0.5, 0.625, 0.4408, 0.625, 0.75, 0.5, 0.875, 0.5, 0.875, 0.625, 0.75, 0.625, 0.25, 0.5, 0.375, 0.5, 0.375, 0.625, 0.25, 0.625, 0.6183, 0.5, 0.625, 0.5, 0.625, 0.625, 0.6183, 0.625, 0.6183, 0.0, 0.625, 0.0, 0.625, 0.125, 0.6183, 0.125, 0.5, 0.0, 0.6183, 0.0, 0.6183, 0.125, 0.5, 0.125, 0.5, 0.5, 0.6183, 0.5, 0.6183, 0.625, 0.5, 0.625, 0.5, 0.25, 0.6183, 0.25, 0.6183, 0.375, 0.5, 0.375, 0.5, 0.75, 0.6183, 0.75, 0.6183, 0.875, 0.5, 0.875, 0.5, 0.875, 0.6183, 0.875, 0.6183, 1.0, 0.5, 1.0, 0.5, 0.625, 0.6183, 0.625, 0.6183, 0.75, 0.5, 0.75, 0.5, 0.375, 0.6183, 0.375, 0.6183, 0.5, 0.5, 0.5, 0.5, 0.125, 0.6183, 0.125, 0.6183, 0.25, 0.5, 0.25, 0.375, 0.5, 0.3816, 0.5, 0.3816, 0.625, 0.375, 0.625, 0.375, 0.0, 0.3816, 0.0, 0.3816, 0.125, 0.375, 0.125, 0.375, 0.75, 0.3816, 0.75, 0.3816, 0.875, 0.375, 0.875, 0.375, 0.25, 0.3816, 0.25, 0.3816, 0.375, 0.375, 0.375, 0.375, 0.125, 0.3816, 0.125, 0.3816, 0.25, 0.375, 0.25, 0.375, 0.375, 0.3816, 0.375, 0.3816, 0.5, 0.375, 0.5, 0.375, 0.625, 0.3816, 0.625, 0.3816, 0.75, 0.375, 0.75, 0.375, 0.875, 0.3816, 0.875, 0.3816, 1.0, 0.375, 1.0, 0.3816, 0.5, 0.4408, 0.5, 0.4408, 0.625, 0.3816, 0.625, 0.3816, 0.0, 0.4408, 0.0, 0.4408, 0.125, 0.3816, 0.125, 0.3816, 0.75, 0.4408, 0.75, 0.4408, 0.875, 0.3816, 0.875, 0.3816, 0.25, 0.4408, 0.25, 0.4408, 0.375, 0.3816, 0.375, 0.3816, 0.125, 0.4408, 0.125, 0.4408, 0.25, 0.3816, 0.25, 0.3816, 0.375, 0.4408, 0.375, 0.4408, 0.5, 0.3816, 0.5, 0.3816, 0.625, 0.4408, 0.625, 0.4408, 0.75, 0.3816, 0.75, 0.3816, 0.875, 0.4408, 0.875, 0.4408, 1.0, 0.3816, 1.0])
me_cube_002.update()
me_roundcube_001 = bpy.data.meshes.new('Roundcube.001')
me_roundcube_001.from_pydata([(0.5774, 0.5774, -0.5774), (0.2887, 0.677, -0.677), (0.0, 0.7071, -0.7071), (-0.2887, 0.677, -0.677), (0.677, 0.677, -0.2887), (0.3385, 0.878, -0.3385), (0.0, 0.9354, -0.3536), (-0.3385, 0.878, -0.3385), (0.7071, 0.7071, 0.0), (0.3536, 0.9354, 0.0), (0.0, 1.0, 0.0), (-0.3536, 0.9354, 0.0), (0.677, 0.677, 0.2887), (0.3385, 0.878, 0.3385), (0.0, 0.9354, 0.3536), (-0.3385, 0.878, 0.3385), (-0.5774, 0.5774, -0.5774), (-0.677, 0.2887, -0.677), (-0.7071, 0.0, -0.7071), (-0.677, -0.2887, -0.677), (-0.677, 0.677, -0.2887), (-0.878, 0.3385, -0.3385), (-0.9354, 0.0, -0.3536), (-0.878, -0.3385, -0.3385), (-0.7071, 0.7071, 0.0), (-0.9354, 0.3536, 0.0), (-1.0, 0.0, 0.0), (-0.9354, -0.3536, 0.0), (-0.677, 0.677, 0.2887), (-0.878, 0.3385, 0.3385), (-0.9354, 0.0, 0.3536), (-0.878, -0.3385, 0.3385), (-0.5774, -0.5774, -0.5774), (-0.2887, -0.677, -0.677), (0.0, -0.7071, -0.7071), (0.2887, -0.677, -0.677), (-0.677, -0.677, -0.2887), (-0.3385, -0.878, -0.3385), (0.0, -0.9354, -0.3536), (0.3385, -0.878, -0.3385), (-0.7071, -0.7071, 0.0), (-0.3536, -0.9354, 0.0), (0.0, -1.0, 0.0), (0.3536, -0.9354, 0.0), (-0.677, -0.677, 0.2887), (-0.3385, -0.878, 0.3385), (0.0, -0.9354, 0.3536), (0.3385, -0.878, 0.3385), (0.5774, -0.5774, -0.5774), (0.677, -0.2887, -0.677), (0.7071, 0.0, -0.7071), (0.677, 0.2887, -0.677), (0.677, -0.677, -0.2887), (0.878, -0.3385, -0.3385), (0.9354, 0.0, -0.3536), (0.878, 0.3385, -0.3385), (0.7071, -0.7071, 0.0), (0.9354, -0.3536, 0.0), (1.0, 0.0, 0.0), (0.9354, 0.3536, 0.0), (0.677, -0.677, 0.2887), (0.878, -0.3385, 0.3385), (0.9354, 0.0, 0.3536), (0.878, 0.3385, 0.3385), (0.3385, -0.3385, -0.878), (0.0, -0.3536, -0.9354), (-0.3385, -0.3385, -0.878), (0.3536, 0.0, -0.9354), (0.0, 0.0, -1.0), (-0.3536, 0.0, -0.9354), (0.3385, 0.3385, -0.878), (0.0, 0.3536, -0.9354), (-0.3385, 0.3385, -0.878), (0.5774, 0.5774, 0.5774), (0.2887, 0.677, 0.677), (0.0, 0.7071, 0.7071), (-0.2887, 0.677, 0.677), (-0.5774, 0.5774, 0.5774), (0.677, 0.2887, 0.677), (0.3385, 0.3385, 0.878), (0.0, 0.3536, 0.9354), (-0.3385, 0.3385, 0.878), (-0.677, 0.2887, 0.677), (0.7071, 0.0, 0.7071), (0.3536, 0.0, 0.9354), (0.0, 0.0, 1.0), (-0.3536, 0.0, 0.9354), (-0.7071, 0.0, 0.7071), (0.677, -0.2887, 0.677), (0.3385, -0.3385, 0.878), (0.0, -0.3536, 0.9354), (-0.3385, -0.3385, 0.878), (-0.677, -0.2887, 0.677), (0.5774, -0.5774, 0.5774), (0.2887, -0.677, 0.677), (0.0, -0.7071, 0.7071), (-0.2887, -0.677, 0.677), (-0.5774, -0.5774, 0.5774)], [], [(0, 1, 5, 4), (1, 2, 6, 5), (2, 3, 7, 6), (3, 16, 20, 7), (4, 5, 9, 8), (5, 6, 10, 9), (6, 7, 11, 10), (7, 20, 24, 11), (8, 9, 13, 12), (9, 10, 14, 13), (10, 11, 15, 14), (11, 24, 28, 15), (12, 13, 74, 73), (13, 14, 75, 74), (14, 15, 76, 75), (15, 28, 77, 76), (16, 17, 21, 20), (17, 18, 22, 21), (18, 19, 23, 22), (19, 32, 36, 23), (20, 21, 25, 24), (21, 22, 26, 25), (22, 23, 27, 26), (23, 36, 40, 27), (24, 25, 29, 28), (25, 26, 30, 29), (26, 27, 31, 30), (27, 40, 44, 31), (28, 29, 82, 77), (29, 30, 87, 82), (30, 31, 92, 87), (31, 44, 97, 92), (32, 33, 37, 36), (33, 34, 38, 37), (34, 35, 39, 38), (35, 48, 52, 39), (36, 37, 41, 40), (37, 38, 42, 41), (38, 39, 43, 42), (39, 52, 56, 43), (40, 41, 45, 44), (41, 42, 46, 45), (42, 43, 47, 46), (43, 56, 60, 47), (44, 45, 96, 97), (45, 46, 95, 96), (46, 47, 94, 95), (47, 60, 93, 94), (48, 49, 53, 52), (49, 50, 54, 53), (50, 51, 55, 54), (51, 0, 4, 55), (52, 53, 57, 56), (53, 54, 58, 57), (54, 55, 59, 58), (55, 4, 8, 59), (56, 57, 61, 60), (57, 58, 62, 61), (58, 59, 63, 62), (59, 8, 12, 63), (60, 61, 88, 93), (61, 62, 83, 88), (62, 63, 78, 83), (63, 12, 73, 78), (48, 35, 64, 49), (35, 34, 65, 64), (34, 33, 66, 65), (33, 32, 19, 66), (49, 64, 67, 50), (64, 65, 68, 67), (65, 66, 69, 68), (66, 19, 18, 69), (50, 67, 70, 51), (67, 68, 71, 70), (68, 69, 72, 71), (69, 18, 17, 72), (51, 70, 1, 0), (70, 71, 2, 1), (71, 72, 3, 2), (72, 17, 16, 3), (73, 74, 79, 78), (74, 75, 80, 79), (75, 76, 81, 80), (76, 77, 82, 81), (78, 79, 84, 83), (79, 80, 85, 84), (80, 81, 86, 85), (81, 82, 87, 86), (83, 84, 89, 88), (84, 85, 90, 89), (85, 86, 91, 90), (86, 87, 92, 91), (88, 89, 94, 93), (89, 90, 95, 94), (90, 91, 96, 95), (91, 92, 97, 96)])
me_roundcube_001.polygons.foreach_set('use_smooth', [True] * 96)
me_roundcube_001.update()
me_cube_003 = bpy.data.meshes.new('Cube.003')
me_cube_003.from_pydata([(-1.0, -1.0, -1.0), (-1.0, -1.0, 1.0), (-1.0, 1.0, -1.0), (-1.0, 1.0, 1.0), (1.0, -1.0, -1.0), (1.0, -1.0, 1.0), (1.0, 1.0, -1.0), (1.0, 1.0, 1.0), (-1.0, -1.0, -0.7222), (-1.0, 1.0, -0.7222), (1.0, 1.0, -0.7222), (1.0, -1.0, -0.7222), (-1.0, -1.0, -0.02863), (-1.0, 1.0, -0.02863), (1.0, 1.0, -0.02863), (1.0, -1.0, -0.02863), (-0.6809, 0.6809, -1.0), (-0.6809, -0.6809, -1.0), (0.6809, 0.6809, -1.0), (0.6809, -0.6809, -1.0), (-0.6809, 0.6809, -1.22), (-0.6809, -0.6809, -1.22), (0.6809, 0.6809, -1.22), (0.6809, -0.6809, -1.22), (0.0, 1.0, -1.0), (0.0, 1.0, 1.0), (0.0, -1.0, -1.0), (0.0, -1.0, 1.0), (0.0, -1.0, -0.7222), (0.0, 1.0, -0.7222), (0.0, -1.0, -0.02863), (0.0, 1.0, -0.02863), (2.98e-07, 0.6809, -1.0), (2.98e-07, -0.6809, -1.0), (2.98e-07, 0.6809, -1.22), (2.98e-07, -0.6809, -1.22), (-1.0, 0.0, -1.0), (-1.0, 0.0, 1.0), (1.0, 0.0, -1.0), (1.0, 0.0, 1.0), (1.0, 0.0, -0.7222), (-1.0, 0.0, -0.7222), (1.0, 0.0, -0.02863), (-1.0, 0.0, -0.02863), (-0.6809, 0.0, -1.0), (0.6809, 0.0, -1.0), (-0.6809, 0.0, -1.22), (0.6809, 0.0, -1.22), (2.98e-07, 0.0, -1.22), (0.0, 0.0, 1.0), (-0.6809, -0.6809, -1.18), (0.6809, -0.6809, -1.18), (0.6809, 0.6809, -1.18), (-0.6809, 0.6809, -1.18), (2.98e-07, 0.6809, -1.18), (2.98e-07, -0.6809, -1.18), (-0.6809, 0.0, -1.18), (0.6809, 0.0, -1.18)], [], [(43, 37, 3, 13), (31, 25, 7, 14), (42, 39, 5, 15), (30, 27, 1, 12), (38, 4, 19, 45), (49, 37, 1, 27), (26, 28, 8, 0), (38, 40, 11, 4), (24, 29, 10, 6), (36, 41, 9, 2), (28, 30, 12, 8), (40, 42, 15, 11), (29, 31, 14, 10), (41, 43, 13, 9), (55, 50, 21, 35), (26, 0, 17, 33), (24, 6, 18, 32), (36, 2, 16, 44), (48, 47, 23, 35), (54, 52, 22, 34), (57, 51, 23, 47), (56, 53, 20, 46), (53, 54, 34, 20), (46, 48, 35, 21), (2, 24, 32, 16), (4, 26, 33, 19), (51, 55, 35, 23), (9, 13, 31, 29), (11, 15, 30, 28), (2, 9, 29, 24), (4, 11, 28, 26), (39, 49, 27, 5), (15, 5, 27, 30), (13, 3, 25, 31), (7, 25, 49, 39), (20, 34, 48, 46), (50, 56, 46, 21), (52, 57, 47, 22), (34, 22, 47, 48), (0, 36, 44, 17), (8, 12, 43, 41), (10, 14, 42, 40), (0, 8, 41, 36), (6, 10, 40, 38), (25, 3, 37, 49), (6, 38, 45, 18), (14, 7, 39, 42), (12, 1, 37, 43), (18, 45, 57, 52), (17, 44, 56, 50), (19, 33, 55, 51), (16, 32, 54, 53), (44, 16, 53, 56), (45, 19, 51, 57), (32, 18, 52, 54), (33, 17, 50, 55)])
me_cube_003.polygons.foreach_set('use_smooth', [True] * 56)
_uv = me_cube_003.uv_layers.new(name='UVMap')
_uv.uv.foreach_set('vector', [0.54, 0.125, 0.625, 0.125, 0.625, 0.25, 0.54, 0.25, 0.54, 0.375, 0.625, 0.375, 0.625, 0.5, 0.54, 0.5, 0.54, 0.625, 0.625, 0.625, 0.625, 0.75, 0.54, 0.75, 0.54, 0.875, 0.625, 0.875, 0.625, 1.0, 0.54, 1.0, 0.375, 0.625, 0.375, 0.75, 0.375, 0.75, 0.375, 0.625, 0.75, 0.625, 0.875, 0.625, 0.875, 0.75, 0.75, 0.75, 0.375, 0.875, 0.4196, 0.875, 0.4196, 1.0, 0.375, 1.0, 0.375, 0.625, 0.4196, 0.625, 0.4196, 0.75, 0.375, 0.75, 0.375, 0.375, 0.4196, 0.375, 0.4196, 0.5, 0.375, 0.5, 0.375, 0.125, 0.4196, 0.125, 0.4196, 0.25, 0.375, 0.25, 0.4196, 0.875, 0.54, 0.875, 0.54, 1.0, 0.4196, 1.0, 0.4196, 0.625, 0.54, 0.625, 0.54, 0.75, 0.4196, 0.75, 0.4196, 0.375, 0.54, 0.375, 0.54, 0.5, 0.4196, 0.5, 0.4196, 0.125, 0.54, 0.125, 0.54, 0.25, 0.4196, 0.25, 0.375, 0.875, 0.375, 1.0, 0.375, 1.0, 0.375, 0.875, 0.375, 0.875, 0.375, 1.0, 0.375, 1.0, 0.375, 0.875, 0.375, 0.375, 0.375, 0.5, 0.375, 0.5, 0.375, 0.375, 0.375, 0.125, 0.375, 0.25, 0.375, 0.25, 0.375, 0.125, 0.25, 0.625, 0.375, 0.625, 0.375, 0.75, 0.25, 0.75, 0.375, 0.375, 0.375, 0.5, 0.375, 0.5, 0.375, 0.375, 0.375, 0.625, 0.375, 0.75, 0.375, 0.75, 0.375, 0.625, 0.375, 0.125, 0.375, 0.25, 0.375, 0.25, 0.375, 0.125, 0.375, 0.25, 0.375, 0.375, 0.375, 0.375, 0.375, 0.25, 0.125, 0.625, 0.25, 0.625, 0.25, 0.75, 0.125, 0.75, 0.375, 0.25, 0.375, 0.375, 0.375, 0.375, 0.375, 0.25, 0.375, 0.75, 0.375, 0.875, 0.375, 0.875, 0.375, 0.75, 0.375, 0.75, 0.375, 0.875, 0.375, 0.875, 0.375, 0.75, 0.4196, 0.25, 0.54, 0.25, 0.54, 0.375, 0.4196, 0.375, 0.4196, 0.75, 0.54, 0.75, 0.54, 0.875, 0.4196, 0.875, 0.375, 0.25, 0.4196, 0.25, 0.4196, 0.375, 0.375, 0.375, 0.375, 0.75, 0.4196, 0.75, 0.4196, 0.875, 0.375, 0.875, 0.625, 0.625, 0.75, 0.625, 0.75, 0.75, 0.625, 0.75, 0.54, 0.75, 0.625, 0.75, 0.625, 0.875, 0.54, 0.875, 0.54, 0.25, 0.625, 0.25, 0.625, 0.375, 0.54, 0.375, 0.625, 0.5, 0.75, 0.5, 0.75, 0.625, 0.625, 0.625, 0.125, 0.5, 0.25, 0.5, 0.25, 0.625, 0.125, 0.625, 0.375, 0.0, 0.375, 0.125, 0.375, 0.125, 0.375, 0.0, 0.375, 0.5, 0.375, 0.625, 0.375, 0.625, 0.375, 0.5, 0.25, 0.5, 0.375, 0.5, 0.375, 0.625, 0.25, 0.625, 0.375, 0.0, 0.375, 0.125, 0.375, 0.125, 0.375, 0.0, 0.4196, 0.0, 0.54, 0.0, 0.54, 0.125, 0.4196, 0.125, 0.4196, 0.5, 0.54, 0.5, 0.54, 0.625, 0.4196, 0.625, 0.375, 0.0, 0.4196, 0.0, 0.4196, 0.125, 0.375, 0.125, 0.375, 0.5, 0.4196, 0.5, 0.4196, 0.625, 0.375, 0.625, 0.75, 0.5, 0.875, 0.5, 0.875, 0.625, 0.75, 0.625, 0.375, 0.5, 0.375, 0.625, 0.375, 0.625, 0.375, 0.5, 0.54, 0.5, 0.625, 0.5, 0.625, 0.625, 0.54, 0.625, 0.54, 0.0, 0.625, 0.0, 0.625, 0.125, 0.54, 0.125, 0.375, 0.5, 0.375, 0.625, 0.375, 0.625, 0.375, 0.5, 0.375, 0.0, 0.375, 0.125, 0.375, 0.125, 0.375, 0.0, 0.375, 0.75, 0.375, 0.875, 0.375, 0.875, 0.375, 0.75, 0.375, 0.25, 0.375, 0.375, 0.375, 0.375, 0.375, 0.25, 0.375, 0.125, 0.375, 0.25, 0.375, 0.25, 0.375, 0.125, 0.375, 0.625, 0.375, 0.75, 0.375, 0.75, 0.375, 0.625, 0.375, 0.375, 0.375, 0.5, 0.375, 0.5, 0.375, 0.375, 0.375, 0.875, 0.375, 1.0, 0.375, 1.0, 0.375, 0.875])
me_cube_003.update()
me_cylinder_001 = bpy.data.meshes.new('Cylinder.001')
me_cylinder_001.from_pydata([(1.607e-08, 0.1189, -0.2063), (1.607e-08, 0.1189, 0.2063), (0.08409, 0.08409, -0.2063), (0.08409, 0.08409, 0.2063), (0.1189, 0.0, -0.2063), (0.1189, 0.0, 0.2063), (0.08409, -0.08409, -0.2063), (0.08409, -0.08409, 0.2063), (1.607e-08, -0.1189, -0.2063), (1.607e-08, -0.1189, 0.2063), (-0.08409, -0.08409, -0.2063), (-0.08409, -0.08409, 0.2063), (-0.1189, 0.0, -0.2063), (-0.1189, 0.0, 0.2063), (-0.08409, 0.08409, -0.2063), (-0.08409, 0.08409, 0.2063), (1.607e-08, -1.11e-08, -0.2063), (1.607e-08, 1.11e-08, 0.2063), (1.607e-08, 0.1189, -0.1877), (0.08409, 0.08409, -0.1877), (0.1189, 0.0, -0.1877), (0.08409, -0.08409, -0.1877), (1.607e-08, -0.1189, -0.1877), (-0.08409, -0.08409, -0.1877), (-0.1189, 0.0, -0.1877), (-0.08409, 0.08409, -0.1877), (1.607e-08, 0.1189, 0.1458), (0.08409, 0.08409, 0.1458), (0.1189, 0.0, 0.1458), (0.08409, -0.08409, 0.1458), (1.607e-08, -0.1189, 0.1458), (-0.08409, -0.08409, 0.1458), (-0.1189, 0.0, 0.1458), (-0.08409, 0.08409, 0.1458)], [], [(26, 1, 3, 27), (27, 3, 5, 28), (28, 5, 7, 29), (29, 7, 9, 30), (30, 9, 11, 31), (31, 11, 13, 32), (3, 1, 17, 5), (32, 13, 15, 33), (33, 15, 1, 26), (0, 16, 12, 14), (12, 16, 8, 10), (8, 16, 4, 6), (4, 16, 0, 2), (5, 17, 9, 7), (9, 17, 13, 11), (13, 17, 1, 15), (14, 25, 18, 0), (12, 24, 25, 14), (10, 23, 24, 12), (8, 22, 23, 10), (6, 21, 22, 8), (4, 20, 21, 6), (2, 19, 20, 4), (0, 18, 19, 2), (25, 33, 26, 18), (24, 32, 33, 25), (23, 31, 32, 24), (22, 30, 31, 23), (21, 29, 30, 22), (20, 28, 29, 21), (19, 27, 28, 20), (18, 26, 27, 19)])
me_cylinder_001.polygons.foreach_set('use_smooth', [True] * 32)
_uv = me_cylinder_001.uv_layers.new(name='UVMap')
_uv.uv.foreach_set('vector', [1.0, 0.9267, 1.0, 1.0, 0.875, 1.0, 0.875, 0.9267, 0.875, 0.9267, 0.875, 1.0, 0.75, 1.0, 0.75, 0.9267, 0.75, 0.9267, 0.75, 1.0, 0.625, 1.0, 0.625, 0.9267, 0.625, 0.9267, 0.625, 1.0, 0.5, 1.0, 0.5, 0.9267, 0.5, 0.9267, 0.5, 1.0, 0.375, 1.0, 0.375, 0.9267, 0.375, 0.9267, 0.375, 1.0, 0.25, 1.0, 0.25, 0.9267, 0.4197, 0.4197, 0.25, 0.49, 0.25, 0.25, 0.49, 0.25, 0.25, 0.9267, 0.25, 1.0, 0.125, 1.0, 0.125, 0.9267, 0.125, 0.9267, 0.125, 1.0, 0.0, 1.0, 0.0, 0.9267, 0.75, 0.49, 0.75, 0.25, 0.51, 0.25, 0.5803, 0.4197, 0.51, 0.25, 0.75, 0.25, 0.75, 0.01, 0.5803, 0.08029, 0.75, 0.01, 0.75, 0.25, 0.99, 0.25, 0.9197, 0.08029, 0.99, 0.25, 0.75, 0.25, 0.75, 0.49, 0.9197, 0.4197, 0.49, 0.25, 0.25, 0.25, 0.25, 0.01, 0.4197, 0.08029, 0.25, 0.01, 0.25, 0.25, 0.01, 0.25, 0.08029, 0.08029, 0.01, 0.25, 0.25, 0.25, 0.25, 0.49, 0.08029, 0.4197, 0.125, 0.5, 0.125, 0.5225, 0.0, 0.5225, 0.0, 0.5, 0.25, 0.5, 0.25, 0.5225, 0.125, 0.5225, 0.125, 0.5, 0.375, 0.5, 0.375, 0.5225, 0.25, 0.5225, 0.25, 0.5, 0.5, 0.5, 0.5, 0.5225, 0.375, 0.5225, 0.375, 0.5, 0.625, 0.5, 0.625, 0.5225, 0.5, 0.5225, 0.5, 0.5, 0.75, 0.5, 0.75, 0.5225, 0.625, 0.5225, 0.625, 0.5, 0.875, 0.5, 0.875, 0.5225, 0.75, 0.5225, 0.75, 0.5, 1.0, 0.5, 1.0, 0.5225, 0.875, 0.5225, 0.875, 0.5, 0.125, 0.5225, 0.125, 0.9267, 0.0, 0.9267, 0.0, 0.5225, 0.25, 0.5225, 0.25, 0.9267, 0.125, 0.9267, 0.125, 0.5225, 0.375, 0.5225, 0.375, 0.9267, 0.25, 0.9267, 0.25, 0.5225, 0.5, 0.5225, 0.5, 0.9267, 0.375, 0.9267, 0.375, 0.5225, 0.625, 0.5225, 0.625, 0.9267, 0.5, 0.9267, 0.5, 0.5225, 0.75, 0.5225, 0.75, 0.9267, 0.625, 0.9267, 0.625, 0.5225, 0.875, 0.5225, 0.875, 0.9267, 0.75, 0.9267, 0.75, 0.5225, 1.0, 0.5225, 1.0, 0.9267, 0.875, 0.9267, 0.875, 0.5225])
me_cylinder_001.update()
me_roundcube_002 = bpy.data.meshes.new('Roundcube.002')
me_roundcube_002.from_pydata([(0.5774, 0.5774, -0.5774), (0.2887, 0.677, -0.677), (0.0, 0.7071, -0.7071), (-0.2887, 0.677, -0.677), (0.677, 0.677, -0.2887), (0.3385, 0.878, -0.3385), (0.0, 0.9354, -0.3536), (-0.3385, 0.878, -0.3385), (0.7071, 0.7071, 0.0), (0.3536, 0.9354, 0.0), (0.0, 1.0, 0.0), (-0.3536, 0.9354, 0.0), (0.677, 0.677, 0.2887), (0.3385, 0.878, 0.3385), (0.0, 0.9354, 0.3536), (-0.3385, 0.878, 0.3385), (-0.5774, 0.5774, -0.5774), (-0.677, 0.2887, -0.677), (-0.7071, 0.0, -0.7071), (-0.677, -0.2887, -0.677), (-0.677, 0.677, -0.2887), (-0.878, 0.3385, -0.3385), (-0.9354, 0.0, -0.3536), (-0.878, -0.3385, -0.3385), (-0.7071, 0.7071, 0.0), (-0.9354, 0.3536, 0.0), (-1.0, 0.0, 0.0), (-0.9354, -0.3536, 0.0), (-0.677, 0.677, 0.2887), (-0.878, 0.3385, 0.3385), (-0.9354, 0.0, 0.3536), (-0.878, -0.3385, 0.3385), (-0.5774, -0.5774, -0.5774), (-0.2887, -0.677, -0.677), (0.0, -0.7071, -0.7071), (0.2887, -0.677, -0.677), (-0.677, -0.677, -0.2887), (-0.3385, -0.878, -0.3385), (0.0, -0.9354, -0.3536), (0.3385, -0.878, -0.3385), (-0.7071, -0.7071, 0.0), (-0.3536, -0.9354, 0.0), (0.0, -1.0, 0.0), (0.3536, -0.9354, 0.0), (-0.677, -0.677, 0.2887), (-0.3385, -0.878, 0.3385), (0.0, -0.9354, 0.3536), (0.3385, -0.878, 0.3385), (0.5774, -0.5774, -0.5774), (0.677, -0.2887, -0.677), (0.7071, 0.0, -0.7071), (0.677, 0.2887, -0.677), (0.677, -0.677, -0.2887), (0.878, -0.3385, -0.3385), (0.9354, 0.0, -0.3536), (0.878, 0.3385, -0.3385), (0.7071, -0.7071, 0.0), (0.9354, -0.3536, 0.0), (1.0, 0.0, 0.0), (0.9354, 0.3536, 0.0), (0.677, -0.677, 0.2887), (0.878, -0.3385, 0.3385), (0.9354, 0.0, 0.3536), (0.878, 0.3385, 0.3385), (0.3385, -0.3385, -0.878), (0.0, -0.3536, -0.9354), (-0.3385, -0.3385, -0.878), (0.3536, 0.0, -0.9354), (0.0, 0.0, -1.0), (-0.3536, 0.0, -0.9354), (0.3385, 0.3385, -0.878), (0.0, 0.3536, -0.9354), (-0.3385, 0.3385, -0.878), (0.5774, 0.5774, 0.5774), (0.2887, 0.677, 0.677), (0.0, 0.7071, 0.7071), (-0.2887, 0.677, 0.677), (-0.5774, 0.5774, 0.5774), (0.677, 0.2887, 0.677), (0.3385, 0.3385, 0.878), (0.0, 0.3536, 0.9354), (-0.3385, 0.3385, 0.878), (-0.677, 0.2887, 0.677), (0.7071, 0.0, 0.7071), (0.3536, 0.0, 0.9354), (0.0, 0.0, 1.0), (-0.3536, 0.0, 0.9354), (-0.7071, 0.0, 0.7071), (0.677, -0.2887, 0.677), (0.3385, -0.3385, 0.878), (0.0, -0.3536, 0.9354), (-0.3385, -0.3385, 0.878), (-0.677, -0.2887, 0.677), (0.5774, -0.5774, 0.5774), (0.2887, -0.677, 0.677), (0.0, -0.7071, 0.7071), (-0.2887, -0.677, 0.677), (-0.5774, -0.5774, 0.5774)], [], [(0, 1, 5, 4), (1, 2, 6, 5), (2, 3, 7, 6), (3, 16, 20, 7), (4, 5, 9, 8), (5, 6, 10, 9), (6, 7, 11, 10), (7, 20, 24, 11), (8, 9, 13, 12), (9, 10, 14, 13), (10, 11, 15, 14), (11, 24, 28, 15), (12, 13, 74, 73), (13, 14, 75, 74), (14, 15, 76, 75), (15, 28, 77, 76), (16, 17, 21, 20), (17, 18, 22, 21), (18, 19, 23, 22), (19, 32, 36, 23), (20, 21, 25, 24), (21, 22, 26, 25), (22, 23, 27, 26), (23, 36, 40, 27), (24, 25, 29, 28), (25, 26, 30, 29), (26, 27, 31, 30), (27, 40, 44, 31), (28, 29, 82, 77), (29, 30, 87, 82), (30, 31, 92, 87), (31, 44, 97, 92), (32, 33, 37, 36), (33, 34, 38, 37), (34, 35, 39, 38), (35, 48, 52, 39), (36, 37, 41, 40), (37, 38, 42, 41), (38, 39, 43, 42), (39, 52, 56, 43), (40, 41, 45, 44), (41, 42, 46, 45), (42, 43, 47, 46), (43, 56, 60, 47), (44, 45, 96, 97), (45, 46, 95, 96), (46, 47, 94, 95), (47, 60, 93, 94), (48, 49, 53, 52), (49, 50, 54, 53), (50, 51, 55, 54), (51, 0, 4, 55), (52, 53, 57, 56), (53, 54, 58, 57), (54, 55, 59, 58), (55, 4, 8, 59), (56, 57, 61, 60), (57, 58, 62, 61), (58, 59, 63, 62), (59, 8, 12, 63), (60, 61, 88, 93), (61, 62, 83, 88), (62, 63, 78, 83), (63, 12, 73, 78), (48, 35, 64, 49), (35, 34, 65, 64), (34, 33, 66, 65), (33, 32, 19, 66), (49, 64, 67, 50), (64, 65, 68, 67), (65, 66, 69, 68), (66, 19, 18, 69), (50, 67, 70, 51), (67, 68, 71, 70), (68, 69, 72, 71), (69, 18, 17, 72), (51, 70, 1, 0), (70, 71, 2, 1), (71, 72, 3, 2), (72, 17, 16, 3), (73, 74, 79, 78), (74, 75, 80, 79), (75, 76, 81, 80), (76, 77, 82, 81), (78, 79, 84, 83), (79, 80, 85, 84), (80, 81, 86, 85), (81, 82, 87, 86), (83, 84, 89, 88), (84, 85, 90, 89), (85, 86, 91, 90), (86, 87, 92, 91), (88, 89, 94, 93), (89, 90, 95, 94), (90, 91, 96, 95), (91, 92, 97, 96)])
me_roundcube_002.polygons.foreach_set('use_smooth', [True] * 96)
me_roundcube_002.update()
me_cylinder_002 = bpy.data.meshes.new('Cylinder.002')
me_cylinder_002.from_pydata([(1.607e-08, 0.1189, -0.2063), (1.607e-08, 0.1189, 0.2063), (0.08409, 0.08409, -0.2063), (0.08409, 0.08409, 0.2063), (0.1189, 0.0, -0.2063), (0.1189, 0.0, 0.2063), (0.08409, -0.08409, -0.2063), (0.08409, -0.08409, 0.2063), (1.607e-08, -0.1189, -0.2063), (1.607e-08, -0.1189, 0.2063), (-0.08409, -0.08409, -0.2063), (-0.08409, -0.08409, 0.2063), (-0.1189, 0.0, -0.2063), (-0.1189, 0.0, 0.2063), (-0.08409, 0.08409, -0.2063), (-0.08409, 0.08409, 0.2063), (1.607e-08, -1.11e-08, -0.2063), (1.607e-08, 1.11e-08, 0.2063), (1.607e-08, 0.1189, -0.1877), (0.08409, 0.08409, -0.1877), (0.1189, 0.0, -0.1877), (0.08409, -0.08409, -0.1877), (1.607e-08, -0.1189, -0.1877), (-0.08409, -0.08409, -0.1877), (-0.1189, 0.0, -0.1877), (-0.08409, 0.08409, -0.1877), (1.607e-08, 0.1189, 0.1458), (0.08409, 0.08409, 0.1458), (0.1189, 0.0, 0.1458), (0.08409, -0.08409, 0.1458), (1.607e-08, -0.1189, 0.1458), (-0.08409, -0.08409, 0.1458), (-0.1189, 0.0, 0.1458), (-0.08409, 0.08409, 0.1458)], [], [(26, 1, 3, 27), (27, 3, 5, 28), (28, 5, 7, 29), (29, 7, 9, 30), (30, 9, 11, 31), (31, 11, 13, 32), (3, 1, 17, 5), (32, 13, 15, 33), (33, 15, 1, 26), (0, 16, 12, 14), (12, 16, 8, 10), (8, 16, 4, 6), (4, 16, 0, 2), (5, 17, 9, 7), (9, 17, 13, 11), (13, 17, 1, 15), (14, 25, 18, 0), (12, 24, 25, 14), (10, 23, 24, 12), (8, 22, 23, 10), (6, 21, 22, 8), (4, 20, 21, 6), (2, 19, 20, 4), (0, 18, 19, 2), (25, 33, 26, 18), (24, 32, 33, 25), (23, 31, 32, 24), (22, 30, 31, 23), (21, 29, 30, 22), (20, 28, 29, 21), (19, 27, 28, 20), (18, 26, 27, 19)])
me_cylinder_002.polygons.foreach_set('use_smooth', [True] * 32)
_uv = me_cylinder_002.uv_layers.new(name='UVMap')
_uv.uv.foreach_set('vector', [1.0, 0.9267, 1.0, 1.0, 0.875, 1.0, 0.875, 0.9267, 0.875, 0.9267, 0.875, 1.0, 0.75, 1.0, 0.75, 0.9267, 0.75, 0.9267, 0.75, 1.0, 0.625, 1.0, 0.625, 0.9267, 0.625, 0.9267, 0.625, 1.0, 0.5, 1.0, 0.5, 0.9267, 0.5, 0.9267, 0.5, 1.0, 0.375, 1.0, 0.375, 0.9267, 0.375, 0.9267, 0.375, 1.0, 0.25, 1.0, 0.25, 0.9267, 0.4197, 0.4197, 0.25, 0.49, 0.25, 0.25, 0.49, 0.25, 0.25, 0.9267, 0.25, 1.0, 0.125, 1.0, 0.125, 0.9267, 0.125, 0.9267, 0.125, 1.0, 0.0, 1.0, 0.0, 0.9267, 0.75, 0.49, 0.75, 0.25, 0.51, 0.25, 0.5803, 0.4197, 0.51, 0.25, 0.75, 0.25, 0.75, 0.01, 0.5803, 0.08029, 0.75, 0.01, 0.75, 0.25, 0.99, 0.25, 0.9197, 0.08029, 0.99, 0.25, 0.75, 0.25, 0.75, 0.49, 0.9197, 0.4197, 0.49, 0.25, 0.25, 0.25, 0.25, 0.01, 0.4197, 0.08029, 0.25, 0.01, 0.25, 0.25, 0.01, 0.25, 0.08029, 0.08029, 0.01, 0.25, 0.25, 0.25, 0.25, 0.49, 0.08029, 0.4197, 0.125, 0.5, 0.125, 0.5225, 0.0, 0.5225, 0.0, 0.5, 0.25, 0.5, 0.25, 0.5225, 0.125, 0.5225, 0.125, 0.5, 0.375, 0.5, 0.375, 0.5225, 0.25, 0.5225, 0.25, 0.5, 0.5, 0.5, 0.5, 0.5225, 0.375, 0.5225, 0.375, 0.5, 0.625, 0.5, 0.625, 0.5225, 0.5, 0.5225, 0.5, 0.5, 0.75, 0.5, 0.75, 0.5225, 0.625, 0.5225, 0.625, 0.5, 0.875, 0.5, 0.875, 0.5225, 0.75, 0.5225, 0.75, 0.5, 1.0, 0.5, 1.0, 0.5225, 0.875, 0.5225, 0.875, 0.5, 0.125, 0.5225, 0.125, 0.9267, 0.0, 0.9267, 0.0, 0.5225, 0.25, 0.5225, 0.25, 0.9267, 0.125, 0.9267, 0.125, 0.5225, 0.375, 0.5225, 0.375, 0.9267, 0.25, 0.9267, 0.25, 0.5225, 0.5, 0.5225, 0.5, 0.9267, 0.375, 0.9267, 0.375, 0.5225, 0.625, 0.5225, 0.625, 0.9267, 0.5, 0.9267, 0.5, 0.5225, 0.75, 0.5225, 0.75, 0.9267, 0.625, 0.9267, 0.625, 0.5225, 0.875, 0.5225, 0.875, 0.9267, 0.75, 0.9267, 0.75, 0.5225, 1.0, 0.5225, 1.0, 0.9267, 0.875, 0.9267, 0.875, 0.5225])
me_cylinder_002.update()
me_cube_004 = bpy.data.meshes.new('Cube.004')
me_cube_004.from_pydata([(-1.0, -1.0, -1.0), (-1.0, -1.0, 1.0), (-1.0, 1.0, -1.0), (-1.0, 1.0, 1.0), (1.0, -1.0, -1.0), (1.0, -1.0, 1.0), (1.0, 1.0, -1.0), (1.0, 1.0, 1.0)], [], [(0, 1, 3, 2), (2, 3, 7, 6), (6, 7, 5, 4), (4, 5, 1, 0), (2, 6, 4, 0), (7, 3, 1, 5)])
_uv = me_cube_004.uv_layers.new(name='UVMap')
_uv.uv.foreach_set('vector', [0.375, 0.0, 0.625, 0.0, 0.625, 0.25, 0.375, 0.25, 0.375, 0.25, 0.625, 0.25, 0.625, 0.5, 0.375, 0.5, 0.375, 0.5, 0.625, 0.5, 0.625, 0.75, 0.375, 0.75, 0.375, 0.75, 0.625, 0.75, 0.625, 1.0, 0.375, 1.0, 0.125, 0.5, 0.375, 0.5, 0.375, 0.75, 0.125, 0.75, 0.625, 0.5, 0.875, 0.5, 0.875, 0.75, 0.625, 0.75])
me_cube_004.update()
me_roundcube_003 = bpy.data.meshes.new('Roundcube.003')
me_roundcube_003.from_pydata([(0.5774, 0.5774, -0.5774), (0.2887, 0.677, -0.677), (0.0, 0.7071, -0.7071), (-0.2887, 0.677, -0.677), (0.677, 0.677, -0.2887), (0.3385, 0.878, -0.3385), (0.0, 0.9354, -0.3536), (-0.3385, 0.878, -0.3385), (0.7071, 0.7071, 0.0), (0.3536, 0.9354, 0.0), (0.0, 1.0, 0.0), (-0.3536, 0.9354, 0.0), (0.677, 0.677, 0.2887), (0.3385, 0.878, 0.3385), (0.0, 0.9354, 0.3536), (-0.3385, 0.878, 0.3385), (-0.5774, 0.5774, -0.5774), (-0.677, 0.2887, -0.677), (-0.7071, 0.0, -0.7071), (-0.677, -0.2887, -0.677), (-0.677, 0.677, -0.2887), (-0.878, 0.3385, -0.3385), (-0.9354, 0.0, -0.3536), (-0.878, -0.3385, -0.3385), (-0.7071, 0.7071, 0.0), (-0.9354, 0.3536, 0.0), (-1.0, 0.0, 0.0), (-0.9354, -0.3536, 0.0), (-0.677, 0.677, 0.2887), (-0.878, 0.3385, 0.3385), (-0.9354, 0.0, 0.3536), (-0.878, -0.3385, 0.3385), (-0.5774, -0.5774, -0.5774), (-0.2887, -0.677, -0.677), (0.0, -0.7071, -0.7071), (0.2887, -0.677, -0.677), (-0.677, -0.677, -0.2887), (-0.3385, -0.878, -0.3385), (0.0, -0.9354, -0.3536), (0.3385, -0.878, -0.3385), (-0.7071, -0.7071, 0.0), (-0.3536, -0.9354, 0.0), (0.0, -1.0, 0.0), (0.3536, -0.9354, 0.0), (-0.677, -0.677, 0.2887), (-0.3385, -0.878, 0.3385), (0.0, -0.9354, 0.3536), (0.3385, -0.878, 0.3385), (0.5774, -0.5774, -0.5774), (0.677, -0.2887, -0.677), (0.7071, 0.0, -0.7071), (0.677, 0.2887, -0.677), (0.677, -0.677, -0.2887), (0.878, -0.3385, -0.3385), (0.9354, 0.0, -0.3536), (0.878, 0.3385, -0.3385), (0.7071, -0.7071, 0.0), (0.9354, -0.3536, 0.0), (1.0, 0.0, 0.0), (0.9354, 0.3536, 0.0), (0.677, -0.677, 0.2887), (0.878, -0.3385, 0.3385), (0.9354, 0.0, 0.3536), (0.878, 0.3385, 0.3385), (0.3385, -0.3385, -0.878), (0.0, -0.3536, -0.9354), (-0.3385, -0.3385, -0.878), (0.3536, 0.0, -0.9354), (0.0, 0.0, -1.0), (-0.3536, 0.0, -0.9354), (0.3385, 0.3385, -0.878), (0.0, 0.3536, -0.9354), (-0.3385, 0.3385, -0.878), (0.5774, 0.5774, 0.5774), (0.2887, 0.677, 0.677), (0.0, 0.7071, 0.7071), (-0.2887, 0.677, 0.677), (-0.5774, 0.5774, 0.5774), (0.677, 0.2887, 0.677), (0.3385, 0.3385, 0.878), (0.0, 0.3536, 0.9354), (-0.3385, 0.3385, 0.878), (-0.677, 0.2887, 0.677), (0.7071, 0.0, 0.7071), (0.3536, 0.0, 0.9354), (0.0, 0.0, 1.0), (-0.3536, 0.0, 0.9354), (-0.7071, 0.0, 0.7071), (0.677, -0.2887, 0.677), (0.3385, -0.3385, 0.878), (0.0, -0.3536, 0.9354), (-0.3385, -0.3385, 0.878), (-0.677, -0.2887, 0.677), (0.5774, -0.5774, 0.5774), (0.2887, -0.677, 0.677), (0.0, -0.7071, 0.7071), (-0.2887, -0.677, 0.677), (-0.5774, -0.5774, 0.5774)], [], [(0, 1, 5, 4), (1, 2, 6, 5), (2, 3, 7, 6), (3, 16, 20, 7), (4, 5, 9, 8), (5, 6, 10, 9), (6, 7, 11, 10), (7, 20, 24, 11), (8, 9, 13, 12), (9, 10, 14, 13), (10, 11, 15, 14), (11, 24, 28, 15), (12, 13, 74, 73), (13, 14, 75, 74), (14, 15, 76, 75), (15, 28, 77, 76), (16, 17, 21, 20), (17, 18, 22, 21), (18, 19, 23, 22), (19, 32, 36, 23), (20, 21, 25, 24), (21, 22, 26, 25), (22, 23, 27, 26), (23, 36, 40, 27), (24, 25, 29, 28), (25, 26, 30, 29), (26, 27, 31, 30), (27, 40, 44, 31), (28, 29, 82, 77), (29, 30, 87, 82), (30, 31, 92, 87), (31, 44, 97, 92), (32, 33, 37, 36), (33, 34, 38, 37), (34, 35, 39, 38), (35, 48, 52, 39), (36, 37, 41, 40), (37, 38, 42, 41), (38, 39, 43, 42), (39, 52, 56, 43), (40, 41, 45, 44), (41, 42, 46, 45), (42, 43, 47, 46), (43, 56, 60, 47), (44, 45, 96, 97), (45, 46, 95, 96), (46, 47, 94, 95), (47, 60, 93, 94), (48, 49, 53, 52), (49, 50, 54, 53), (50, 51, 55, 54), (51, 0, 4, 55), (52, 53, 57, 56), (53, 54, 58, 57), (54, 55, 59, 58), (55, 4, 8, 59), (56, 57, 61, 60), (57, 58, 62, 61), (58, 59, 63, 62), (59, 8, 12, 63), (60, 61, 88, 93), (61, 62, 83, 88), (62, 63, 78, 83), (63, 12, 73, 78), (48, 35, 64, 49), (35, 34, 65, 64), (34, 33, 66, 65), (33, 32, 19, 66), (49, 64, 67, 50), (64, 65, 68, 67), (65, 66, 69, 68), (66, 19, 18, 69), (50, 67, 70, 51), (67, 68, 71, 70), (68, 69, 72, 71), (69, 18, 17, 72), (51, 70, 1, 0), (70, 71, 2, 1), (71, 72, 3, 2), (72, 17, 16, 3), (73, 74, 79, 78), (74, 75, 80, 79), (75, 76, 81, 80), (76, 77, 82, 81), (78, 79, 84, 83), (79, 80, 85, 84), (80, 81, 86, 85), (81, 82, 87, 86), (83, 84, 89, 88), (84, 85, 90, 89), (85, 86, 91, 90), (86, 87, 92, 91), (88, 89, 94, 93), (89, 90, 95, 94), (90, 91, 96, 95), (91, 92, 97, 96)])
me_roundcube_003.polygons.foreach_set('use_smooth', [True] * 96)
me_roundcube_003.update()

# ---- objects
ob_head = bpy.data.objects.new('Head', me_cube)
ob_head_antenna = bpy.data.objects.new('Head_Antenna', me_roundcube)
ob_head_eyes = bpy.data.objects.new('Head_Eyes', me_cylinder)
ob_body = bpy.data.objects.new('Body', me_cube_001)
ob_legs = bpy.data.objects.new('Legs', me_cube_002)
ob_arm_shoulder = bpy.data.objects.new('arm_shoulder', me_roundcube_001)
ob_arm_bicep = bpy.data.objects.new('arm_bicep', me_cube_003)
ob_arm_elbowjoint = bpy.data.objects.new('arm_elbowJoint', me_cylinder_001)
ob_arm_elbow = bpy.data.objects.new('arm_elbow', me_roundcube_002)
ob_arm_forearm = bpy.data.objects.new('arm_forearm', me_cylinder_002)
ob_arm_wristjoint = bpy.data.objects.new('arm_wristJoint', me_cube_004)
ob_arm_wrist = bpy.data.objects.new('arm_wrist', me_roundcube_003)
ob_front = bpy.data.objects.new('Front', None)
ob_side = bpy.data.objects.new('Side', None)

# ---- transforms, parenting, visibility, modifiers, constraints
ob_head.location = (0.0, -0.07618, 6.856)
ob_head.scale = (2.211, 1.185, 1.915)
_m = ob_head.modifiers.new('Mirror', 'MIRROR')
_m.use_clip = True
_m = ob_head.modifiers.new('Subdivision', 'SUBSURF')
_m.levels = 2
ob_head_antenna.location = (0.0, -0.07861, -1.371)
ob_head_antenna.scale = (1.146, 1.146, 1.146)
_m = ob_head_antenna.modifiers.new('Subdivision', 'SUBSURF')
ob_head_eyes.location = (0.02169, 0.4279, 0.02192)
ob_head_eyes.rotation_euler = (1.571, -0.0, 0.0)
ob_head_eyes.scale = (1.0, 1.0, 1.263)
_m = ob_head_eyes.modifiers.new('Mirror', 'MIRROR')
_m = ob_head_eyes.modifiers.new('Subdivision', 'SUBSURF')
_m.levels = 2
ob_body.location = (-0.002803, -0.1764, 3.475)
ob_body.scale = (1.215, 0.7659, 1.787)
_m = ob_body.modifiers.new('Mirror', 'MIRROR')
_m.use_clip = True
_m = ob_body.modifiers.new('Subdivision', 'SUBSURF')
ob_legs.location = (0.02169, 0.3869, 0.02192)
_m = ob_legs.modifiers.new('Mirror', 'MIRROR')
_m = ob_legs.modifiers.new('Subdivision', 'SUBSURF')
ob_arm_shoulder.location = (-1.644, -0.1404, 4.58)
ob_arm_shoulder.scale = (0.3553, 0.3553, 0.3553)
_m = ob_arm_shoulder.modifiers.new('Mirror', 'MIRROR')
_m.mirror_object = ob_body
_m = ob_arm_shoulder.modifiers.new('Subdivision', 'SUBSURF')
ob_arm_bicep.location = (-1.873, -0.1234, 4.217)
ob_arm_bicep.rotation_euler = (2.684e-08, 0.5854, 8.907e-08)
ob_arm_bicep.scale = (0.357, 0.3317, 0.4075)
_m = ob_arm_bicep.modifiers.new('Subdivision', 'SUBSURF')
_m.levels = 2
_m = ob_arm_bicep.modifiers.new('Mirror', 'MIRROR')
_m.mirror_object = ob_body
ob_arm_elbowjoint.location = (-2.21, -0.1304, 3.686)
ob_arm_elbowjoint.rotation_euler = (2.726e-08, 0.5893, 8.982e-08)
_m = ob_arm_elbowjoint.modifiers.new('Mirror', 'MIRROR')
_m.mirror_object = ob_body
_m = ob_arm_elbowjoint.modifiers.new('Subdivision', 'SUBSURF')
ob_arm_elbow.location = (-2.345, -0.1404, 3.453)
ob_arm_elbow.scale = (0.1977, 0.1977, 0.1977)
_m = ob_arm_elbow.modifiers.new('Mirror', 'MIRROR')
_m.mirror_object = ob_body
_m = ob_arm_elbow.modifiers.new('Subdivision', 'SUBSURF')
ob_arm_forearm.location = (-2.479, -0.1304, 3.175)
ob_arm_forearm.rotation_euler = (1.658e-08, 0.4732, 6.879e-08)
ob_arm_forearm.scale = (1.031, 1.0, 1.114)
_m = ob_arm_forearm.modifiers.new('Mirror', 'MIRROR')
_m.mirror_object = ob_body
_m = ob_arm_forearm.modifiers.new('Subdivision', 'SUBSURF')
ob_arm_wristjoint.location = (-2.583, -0.1304, 2.966)
ob_arm_wristjoint.rotation_euler = (1.513e-08, 0.4537, 6.552e-08)
ob_arm_wristjoint.scale = (0.2142, 0.2142, 0.06905)
_m = ob_arm_wristjoint.modifiers.new('Mirror', 'MIRROR')
_m.mirror_object = ob_body
ob_arm_wrist.location = (-2.707, -0.1404, 2.736)
ob_arm_wrist.scale = (0.2321, 0.2321, 0.2321)
_m = ob_arm_wrist.modifiers.new('Mirror', 'MIRROR')
_m.mirror_object = ob_body
_m = ob_arm_wrist.modifiers.new('Subdivision', 'SUBSURF')
ob_front.location = (7.618, -18.01, 1.963)
ob_front.rotation_euler = (1.571, 0.0, 3.142)
ob_front.empty_display_type = 'IMAGE'
ob_front.empty_display_size = 20.0
ob_front.empty_image_offset = (0.19, -0.2244)
ob_front.use_empty_image_alpha = True
ob_front.empty_image_side = 'FRONT'
ob_front.color = (1.0, 1.0, 1.0, 0.7)
ob_side.location = (11.79, 0.0, 5.048)
ob_side.rotation_euler = (1.571, -0.0, -1.571)
ob_side.empty_display_type = 'IMAGE'
ob_side.empty_display_size = 20.0
ob_side.empty_image_side = 'FRONT'
ob_side.color = (1.0, 1.0, 1.0, 0.7)

# ---- collection membership
col_mesh.objects.link(ob_head)
col_mesh.objects.link(ob_head_antenna)
col_mesh.objects.link(ob_head_eyes)
col_mesh.objects.link(ob_body)
col_mesh.objects.link(ob_legs)
col_mesh.objects.link(ob_arm_shoulder)
col_mesh.objects.link(ob_arm_bicep)
col_mesh.objects.link(ob_arm_elbowjoint)
col_mesh.objects.link(ob_arm_elbow)
col_mesh.objects.link(ob_arm_forearm)
col_mesh.objects.link(ob_arm_wristjoint)
col_mesh.objects.link(ob_arm_wrist)
col_referncesimages.objects.link(ob_front)
col_referncesimages.objects.link(ob_side)

# ---- scene / render settings (as saved in the file)
scene.frame_start = 1; scene.frame_end = 250; scene.frame_set(1)
scene.render.engine = 'BLENDER_EEVEE_NEXT'
scene.cycles.sampling_pattern = 'TABULATED_SOBOL'
scene.view_settings.view_transform = 'Filmic'
bpy.context.view_layer.update()

# ---- added for rendering (the .blend has no active camera and no usable light): camera, sun
cam_auto = bpy.data.cameras.new('AutoCamera')
cam_auto.lens = 50.0
cam_auto.sensor_width = 36.0
cam_auto.clip_end = 1000.0
ob_auto_camera = bpy.data.objects.new('AutoCamera', cam_auto)
scene.collection.objects.link(ob_auto_camera)
ob_auto_camera.location = (11.1874, -13.5044, 14.04)
ob_auto_camera.rotation_euler = (1.09748, -7.21219e-08, 0.694738)
scene.camera = ob_auto_camera
light_auto_sun = bpy.data.lights.new('AutoSun', 'SUN')
light_auto_sun.energy = 3.0
light_auto_sun.angle = 0.0523599
ob_auto_sun = bpy.data.objects.new('AutoSun', light_auto_sun)
scene.collection.objects.link(ob_auto_sun)
ob_auto_sun.rotation_euler = (0.872665, 0.174533, 0.523599)
bpy.context.view_layer.update()
